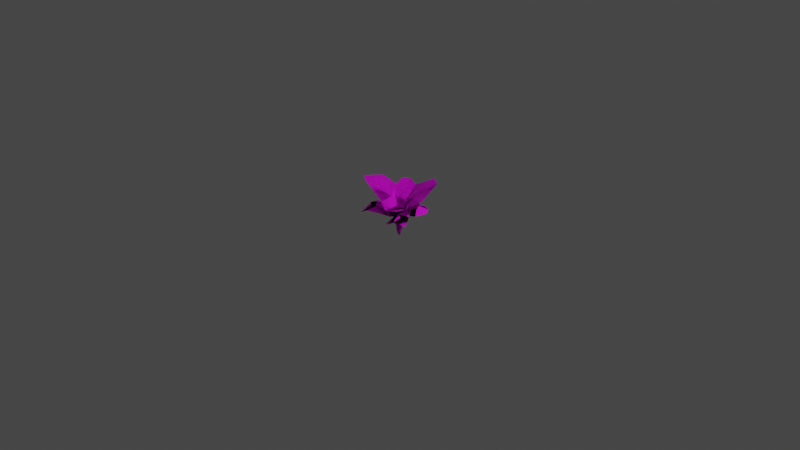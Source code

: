 # Source: plant_carrot.blend  (saved by Blender 2.91.10; exported with 4.5.12 LTS)
import bpy
from mathutils import Matrix  # noqa: F401  (used for matrix-valued properties, if any)

bpy.ops.wm.read_factory_settings(use_empty=True)
scene = bpy.context.scene
scene.name = 'Scene'

# ---- collections
col_collection = bpy.data.collections.new('Collection'); scene.collection.children.link(col_collection)

# ---- images (referenced by path relative to the original .blend; pixels are not part of the script)
import os
ASSET_DIR = os.environ.get("B2B_ASSET_DIR", "")  # directory of the original .blend (textures are referenced by path, not embedded)
HERE = os.path.dirname(os.path.abspath(__file__))  # packed textures are extracted next to this script under _unpacked/

def load_image(name, relpath, width, height, colorspace="sRGB"):
    """Load a texture the original file referenced (path relative to the .blend, or extracted next to this script)."""
    p = next((c for c in (os.path.join(HERE, relpath), os.path.join(ASSET_DIR, relpath)) if relpath and os.path.exists(c)), "")
    if p:
        img = bpy.data.images.load(p, check_existing=True)
        img.name = name
    else:  # same state as the original file: an image datablock whose file is absent (Cycles renders it pink)
        img = bpy.data.images.new(name, width, height)
        img.source = "FILE"
        img.filepath = "//" + (relpath or name)
    img.colorspace_settings.name = colorspace
    return img
img_diffusecolor_texture_002 = load_image('DiffuseColor_Texture.002', 'Plant_Carrot.tga', 1024, 1024, 'sRGB')
img_diffusecolor_texture_001 = load_image('DiffuseColor_Texture.001', 'Plant_Carrot.tga', 1024, 1024, 'Non-Color')
img_diffusecolor_texture_004 = load_image('DiffuseColor_Texture.004', 'Plant_Carrot.tga', 1024, 1024, 'sRGB')
img_diffusecolor_texture_003 = load_image('DiffuseColor_Texture.003', 'Plant_Carrot.tga', 1024, 1024, 'Non-Color')
img_diffusecolor_texture_006 = load_image('DiffuseColor_Texture.006', 'Plant_Carrot.tga', 1024, 1024, 'sRGB')
img_diffusecolor_texture_005 = load_image('DiffuseColor_Texture.005', 'Plant_Carrot.tga', 1024, 1024, 'Non-Color')
img_diffusecolor_texture_008 = load_image('DiffuseColor_Texture.008', 'Plant_Carrot.tga', 1024, 1024, 'sRGB')
img_carrot_base_diffusecolor_texture_png = load_image('carrot_Base-DiffuseColor_Texture.png', 'models/plants/textures/carrot_Base-DiffuseColor_Texture.png', 1024, 1024, 'sRGB')
img_diffusecolor_texture = load_image('DiffuseColor_Texture', 'Plant_Carrot.tga', 1024, 1024, 'sRGB')
img_diffusecolor_texture_009 = load_image('DiffuseColor_Texture.009', 'Plant_Carrot.tga', 1024, 1024, 'Non-Color')

# ---- materials (node trees are filled in below, after node groups)
mat_plant_carrot = bpy.data.materials.new('Plant_Carrot')
mat_plant_carrot.surface_render_method = 'BLENDED'
mat_plant_carrot.blend_method = 'BLEND'
mat_plant_carrot.use_transparent_shadow = False
mat_plant_carrot.diffuse_color = (1.0, 1.0, 1.0, 1.0)
mat_plant_carrot.roughness = 0.5528
mat_plant_carrot_001 = bpy.data.materials.new('Plant_Carrot.001')
mat_plant_carrot_001.surface_render_method = 'BLENDED'
mat_plant_carrot_001.blend_method = 'BLEND'
mat_plant_carrot_001.use_transparent_shadow = False
mat_plant_carrot_001.diffuse_color = (1.0, 1.0, 1.0, 1.0)
mat_plant_carrot_001.roughness = 0.5528
mat_plant_carrot_002 = bpy.data.materials.new('Plant_Carrot.002')
mat_plant_carrot_002.surface_render_method = 'BLENDED'
mat_plant_carrot_002.blend_method = 'BLEND'
mat_plant_carrot_002.use_transparent_shadow = False
mat_plant_carrot_002.diffuse_color = (1.0, 1.0, 1.0, 1.0)
mat_plant_carrot_002.roughness = 0.5528
mat_plant_carrot_003 = bpy.data.materials.new('Plant_Carrot.003')
mat_plant_carrot_003.surface_render_method = 'BLENDED'
mat_plant_carrot_003.blend_method = 'BLEND'
mat_plant_carrot_003.use_transparent_shadow = False
mat_plant_carrot_003.diffuse_color = (1.0, 1.0, 1.0, 1.0)
mat_plant_carrot_003.roughness = 0.5528
mat_plant_carrot_004 = bpy.data.materials.new('Plant_Carrot.004')
mat_plant_carrot_004.use_transparent_shadow = False
mat_plant_carrot_004.diffuse_color = (1.0, 1.0, 1.0, 1.0)
mat_plant_carrot_004.roughness = 0.5528

# ---- material node trees
mat_plant_carrot.use_nodes = True; mat_plant_carrot.node_tree.nodes.clear()
_N = mat_plant_carrot.node_tree.nodes; _L = mat_plant_carrot.node_tree.links
n0 = _N.new('ShaderNodeBsdfPrincipled'); n0.name = 'Principled BSDF'; n0.location = (10, 300)
n0.distribution = 'GGX'
n0.subsurface_method = 'BURLEY'
n0.inputs[2].default_value = 1.0
n0.inputs[3].default_value = 1.45
n0.inputs[27].default_value = (0.0, 0.0, 0.0, 1.0)
n0.inputs[28].default_value = 1.0
n1 = _N.new('ShaderNodeOutputMaterial'); n1.name = 'Material Output'; n1.location = (300, 300)
n2 = _N.new('ShaderNodeNormalMap'); n2.name = 'Normal Map'; n2.location = (-300, -300)
n2.label = 'Normal/Map'
n2.inputs[0].default_value = 0.0
n3 = _N.new('ShaderNodeTexImage'); n3.name = 'Image Texture'; n3.location = (-300, 600)
n3.image = img_diffusecolor_texture_002
n4 = _N.new('ShaderNodeTexImage'); n4.name = 'Image Texture.001'; n4.location = (-300, 0)
n4.image = img_diffusecolor_texture_001
_L.new(n0.outputs[0], n1.inputs[0])
_L.new(n2.outputs[0], n0.inputs[5])
_L.new(n3.outputs[0], n0.inputs[0])
_L.new(n4.outputs[1], n0.inputs[4])
n1.is_active_output = True
mat_plant_carrot_001.use_nodes = True; mat_plant_carrot_001.node_tree.nodes.clear()
_N = mat_plant_carrot_001.node_tree.nodes; _L = mat_plant_carrot_001.node_tree.links
n0 = _N.new('ShaderNodeBsdfPrincipled'); n0.name = 'Principled BSDF'; n0.location = (10, 300)
n0.distribution = 'GGX'
n0.subsurface_method = 'BURLEY'
n0.inputs[2].default_value = 1.0
n0.inputs[3].default_value = 1.45
n0.inputs[27].default_value = (0.0, 0.0, 0.0, 1.0)
n0.inputs[28].default_value = 1.0
n1 = _N.new('ShaderNodeOutputMaterial'); n1.name = 'Material Output'; n1.location = (300, 300)
n2 = _N.new('ShaderNodeNormalMap'); n2.name = 'Normal Map'; n2.location = (-300, -300)
n2.label = 'Normal/Map'
n2.inputs[0].default_value = 0.0
n3 = _N.new('ShaderNodeTexImage'); n3.name = 'Image Texture'; n3.location = (-300, 600)
n3.image = img_diffusecolor_texture_004
n4 = _N.new('ShaderNodeTexImage'); n4.name = 'Image Texture.001'; n4.location = (-300, 0)
n4.image = img_diffusecolor_texture_003
_L.new(n0.outputs[0], n1.inputs[0])
_L.new(n2.outputs[0], n0.inputs[5])
_L.new(n3.outputs[0], n0.inputs[0])
_L.new(n4.outputs[1], n0.inputs[4])
n1.is_active_output = True
mat_plant_carrot_002.use_nodes = True; mat_plant_carrot_002.node_tree.nodes.clear()
_N = mat_plant_carrot_002.node_tree.nodes; _L = mat_plant_carrot_002.node_tree.links
n0 = _N.new('ShaderNodeBsdfPrincipled'); n0.name = 'Principled BSDF'; n0.location = (10, 300)
n0.distribution = 'GGX'
n0.subsurface_method = 'BURLEY'
n0.inputs[2].default_value = 1.0
n0.inputs[3].default_value = 1.45
n0.inputs[27].default_value = (0.0, 0.0, 0.0, 1.0)
n0.inputs[28].default_value = 1.0
n1 = _N.new('ShaderNodeOutputMaterial'); n1.name = 'Material Output'; n1.location = (300, 300)
n2 = _N.new('ShaderNodeNormalMap'); n2.name = 'Normal Map'; n2.location = (-300, -300)
n2.label = 'Normal/Map'
n2.inputs[0].default_value = 0.0
n3 = _N.new('ShaderNodeTexImage'); n3.name = 'Image Texture'; n3.location = (-300, 600)
n3.image = img_diffusecolor_texture_006
n4 = _N.new('ShaderNodeTexImage'); n4.name = 'Image Texture.001'; n4.location = (-300, 0)
n4.image = img_diffusecolor_texture_005
_L.new(n0.outputs[0], n1.inputs[0])
_L.new(n2.outputs[0], n0.inputs[5])
_L.new(n3.outputs[0], n0.inputs[0])
_L.new(n4.outputs[1], n0.inputs[4])
n1.is_active_output = True
mat_plant_carrot_003.use_nodes = True; mat_plant_carrot_003.node_tree.nodes.clear()
_N = mat_plant_carrot_003.node_tree.nodes; _L = mat_plant_carrot_003.node_tree.links
n0 = _N.new('ShaderNodeBsdfPrincipled'); n0.name = 'Principled BSDF'; n0.location = (10, 300)
n0.distribution = 'GGX'
n0.subsurface_method = 'BURLEY'
n0.inputs[2].default_value = 1.0
n0.inputs[3].default_value = 1.45
n0.inputs[27].default_value = (0.0, 0.0, 0.0, 1.0)
n0.inputs[28].default_value = 1.0
n1 = _N.new('ShaderNodeOutputMaterial'); n1.name = 'Material Output'; n1.location = (300, 300)
n2 = _N.new('ShaderNodeNormalMap'); n2.name = 'Normal Map'; n2.location = (-300, -300)
n2.label = 'Normal/Map'
n2.inputs[0].default_value = 0.0
n3 = _N.new('ShaderNodeTexImage'); n3.name = 'Image Texture'; n3.location = (-300, 600)
n3.image = img_diffusecolor_texture_008
n4 = _N.new('ShaderNodeTexImage'); n4.name = 'Image Texture.001'; n4.location = (-300, 0)
n4.image = img_carrot_base_diffusecolor_texture_png
_L.new(n0.outputs[0], n1.inputs[0])
_L.new(n2.outputs[0], n0.inputs[5])
_L.new(n3.outputs[0], n0.inputs[0])
_L.new(n4.outputs[1], n0.inputs[4])
n1.is_active_output = True
mat_plant_carrot_004.use_nodes = True; mat_plant_carrot_004.node_tree.nodes.clear()
_N = mat_plant_carrot_004.node_tree.nodes; _L = mat_plant_carrot_004.node_tree.links
n0 = _N.new('ShaderNodeBsdfPrincipled'); n0.name = 'Principled BSDF'; n0.location = (10, 300)
n0.distribution = 'GGX'
n0.subsurface_method = 'BURLEY'
n0.inputs[2].default_value = 0.5528
n0.inputs[3].default_value = 1.45
n0.inputs[27].default_value = (0.0, 0.0, 0.0, 1.0)
n0.inputs[28].default_value = 1.0
n1 = _N.new('ShaderNodeOutputMaterial'); n1.name = 'Material Output'; n1.location = (300, 300)
n2 = _N.new('ShaderNodeNormalMap'); n2.name = 'Normal Map'; n2.location = (-300, -300)
n2.label = 'Normal/Map'
n2.inputs[0].default_value = 0.0
n3 = _N.new('ShaderNodeTexImage'); n3.name = 'Image Texture'; n3.location = (-300, 600)
n3.image = img_diffusecolor_texture
n4 = _N.new('ShaderNodeTexImage'); n4.name = 'Image Texture.001'; n4.location = (-300, 0)
n4.image = img_diffusecolor_texture_009
_L.new(n0.outputs[0], n1.inputs[0])
_L.new(n2.outputs[0], n0.inputs[5])
_L.new(n3.outputs[0], n0.inputs[0])
_L.new(n4.outputs[1], n0.inputs[4])
n1.is_active_output = True

# ---- world
world_world = bpy.data.worlds.new('World'); scene.world = world_world
world_world.use_nodes = True; world_world.node_tree.nodes.clear()
_N = world_world.node_tree.nodes; _L = world_world.node_tree.links
n0 = _N.new('ShaderNodeOutputWorld'); n0.name = 'World Output'; n0.location = (300, 300)
n1 = _N.new('ShaderNodeBackground'); n1.name = 'Background'; n1.location = (10, 300)
n1.inputs[0].default_value = (0.05088, 0.05088, 0.05088, 1.0)
_L.new(n1.outputs[0], n0.inputs[0])
n0.is_active_output = True
world_world.color = (0.05088, 0.05088, 0.05088)
world_world.use_sun_shadow = False
world_world.sun_shadow_jitter_overblur = 0.0

# ---- cameras
cam_camera = bpy.data.cameras.new('Camera')
cam_camera.clip_end = 100.0
cam_camera.ortho_scale = 7.314

# ---- lights
light_light = bpy.data.lights.new('Light', 'POINT')
light_light.transmission_factor = 0.0
light_light.energy = 1000.0
light_light.shadow_soft_size = 0.1
light_light.shadow_maximum_resolution = 0.006
light_light.use_absolute_resolution = True

# ---- meshes
me_scene = bpy.data.meshes.new('Scene')
me_scene.from_pydata([(-1.181, 4.493, -2.045), (1.904, 2.695, -3.298), (1.181, 4.493, -2.045), (-1.904, 2.695, -3.298), (1.935, -2.191, -3.352), (-1.935, -2.191, -3.352), (1.596, -7.191, -2.765), (-1.596, -7.191, -2.765), (1.366, -12.19, -2.367), (-1.366, -12.19, -2.367), (0.6155, -17.24, -1.066), (-0.6155, -17.24, -1.066), (-1.518e-06, -18.05, 1.978e-06), (-1.231, -17.24, 2.562e-06), (-0.6155, -17.24, 1.066), (-1.366, -12.19, 2.367), (-2.733, -12.19, 2.189e-06), (-1.596, -7.191, 2.765), (-3.193, -7.191, 1.422e-06), (-1.935, -2.191, 3.352), (-3.87, -2.191, 7.419e-07), (-1.904, 2.695, 3.298), (-3.808, 2.695, -3.725e-08), (-1.181, 4.493, 2.045), (-2.362, 4.493, -4.595e-07), (2.362, 4.493, -3.827e-07), (3.808, 2.695, -1.279e-07), (3.87, -2.191, 8.041e-09), (3.193, -7.191, 5.192e-07), (2.733, -12.19, 7.989e-07), (1.231, -17.24, 1.473e-06), (0.6155, -17.24, 1.066), (1.366, -12.19, 2.367), (1.596, -7.191, 2.765), (1.935, -2.191, 3.352), (1.904, 2.695, 3.298), (1.181, 4.493, 2.045), (-15.86, 13.8, 30.33), (-25.61, 7.784, 28.67), (-19.15, 15.42, 21.09), (-13.02, 16.47, 14.39), (-26.02, 14.41, 14.71), (-3.562, 13.34, 25.13), (-28.0, 12.44, 4.059), (3.712, 8.537, 15.44), (-19.04, 8.313, -3.343), (-6.478, 11.94, 6.527), (0.4679, 4.849, -0.09921), (-23.83, 22.46, -13.04), (-22.87, 18.82, -23.11), (-14.9, 22.38, -15.39), (-9.162, 20.45, -9.441), (-8.831, 21.41, -21.63), (-20.28, 18.3, -1.906), (0.4552, 17.58, -23.55), (-13.25, 10.31, 3.87), (5.441, 10.37, -16.17), (-3.649, 13.29, -4.318), (0.1463, 4.09, 0.5715), (2.343, 4.715, -33.74), (11.7, -1.209, -34.59), (8.74, 8.079, -27.52), (5.901, 11.02, -19.77), (17.26, 8.085, -24.46), (-6.455, 6.363, -24.57), (23.14, 8.526, -15.7), (-9.007, 4.632, -12.46), (18.2, 7.022, -5.047), (3.288, 9.073, -9.543), (-0.09542, 4.493, 0.39), (26.7, 15.3, 12.0), (28.68, 7.341, 18.42), (19.22, 13.2, 16.44), (12.01, 13.85, 12.54), (15.51, 8.787, 22.68), (19.76, 16.79, 2.286), (7.336, 3.724, 25.08), (11.03, 12.16, -4.035), (0.03425, 0.7205, 17.27), (4.922, 9.75, 6.684), (-0.6499, 4.009, -0.4881)], [], [(0, 2, 1), (1, 3, 0), (3, 1, 4), (4, 5, 3), (5, 4, 6), (6, 7, 5), (7, 6, 8), (8, 9, 7), (9, 8, 10), (10, 11, 9), (11, 10, 12), (13, 11, 12), (14, 13, 12), (13, 14, 15), (11, 13, 16), (15, 16, 13), (16, 9, 11), (16, 15, 17), (9, 16, 18), (17, 18, 16), (18, 7, 9), (18, 17, 19), (7, 18, 20), (19, 20, 18), (20, 5, 7), (20, 19, 21), (5, 20, 22), (21, 22, 20), (22, 21, 23), (22, 3, 5), (23, 24, 22), (3, 22, 24), (24, 0, 3), (0, 24, 23), (23, 2, 0), (1, 2, 25), (25, 26, 1), (4, 1, 26), (26, 27, 4), (6, 4, 27), (27, 28, 6), (8, 6, 28), (28, 29, 8), (10, 8, 29), (29, 30, 10), (30, 12, 10), (31, 12, 30), (14, 12, 31), (15, 14, 31), (32, 31, 30), (31, 32, 15), (30, 29, 32), (17, 15, 32), (33, 32, 29), (32, 33, 17), (29, 28, 33), (19, 17, 33), (34, 33, 28), (33, 34, 19), (28, 27, 34), (21, 19, 34), (35, 34, 27), (34, 35, 21), (23, 21, 35), (27, 26, 35), (35, 36, 23), (36, 35, 26), (26, 25, 36), (23, 36, 25), (25, 2, 23), (37, 39, 38), (40, 39, 37), (41, 39, 40), (40, 43, 41), (45, 43, 40), (48, 50, 49), (51, 50, 48), (49, 50, 52), (52, 50, 51), (56, 54, 51), (55, 57, 51), (51, 57, 56), (55, 58, 57), (63, 61, 62), (59, 64, 62), (62, 64, 66), (62, 68, 67), (66, 69, 68), (67, 68, 69), (70, 72, 71), (73, 72, 70), (71, 72, 74), (73, 76, 74), (78, 76, 73), (77, 79, 73), (73, 79, 78), (77, 80, 79), (45, 47, 46), (45, 46, 40), (44, 46, 47), (40, 46, 44), (44, 42, 40), (40, 42, 37), (38, 41, 39), (56, 58, 57), (55, 53, 51), (52, 54, 51), (51, 53, 48), (62, 68, 66), (62, 65, 67), (63, 65, 62), (59, 61, 62), (60, 63, 61), (59, 60, 61), (78, 80, 79), (77, 75, 73), (73, 75, 70), (73, 72, 74)])
me_scene.polygons.foreach_set('use_smooth', [True] * 118)
_uv = me_scene.uv_layers.new(name='UVSet0')
_uv.uv.foreach_set('vector', [0.06232, 0.1235, 0.03683, 0.06781, 0.08758, 0.02933, 0.08758, 0.02933, 0.1135, 0.1142, 0.06232, 0.1235, 0.1135, 0.1142, 0.08758, 0.02933, 0.2306, 0.01778, 0.2306, 0.01778, 0.2411, 0.1133, 0.1135, 0.1142, 0.2411, 0.1133, 0.2306, 0.01778, 0.3701, 0.0205, 0.3701, 0.0205, 0.3694, 0.1177, 0.2411, 0.1133, 0.3694, 0.1177, 0.3701, 0.0205, 0.506, 0.04923, 0.506, 0.04923, 0.4983, 0.1238, 0.3694, 0.1177, 0.4983, 0.1238, 0.506, 0.04923, 0.6378, 0.08454, 0.6378, 0.08454, 0.6258, 0.127, 0.4983, 0.1238, 0.6258, 0.127, 0.6378, 0.08454, 0.677, 0.1287, 0.633, 0.1629, 0.6258, 0.127, 0.677, 0.1287, 0.6618, 0.1878, 0.633, 0.1629, 0.677, 0.1287, 0.633, 0.1629, 0.6618, 0.1878, 0.5422, 0.2685, 0.6258, 0.127, 0.633, 0.1629, 0.5093, 0.2003, 0.5422, 0.2685, 0.5093, 0.2003, 0.633, 0.1629, 0.5093, 0.2003, 0.4983, 0.1238, 0.6258, 0.127, 0.5093, 0.2003, 0.5422, 0.2685, 0.3989, 0.3105, 0.4983, 0.1238, 0.5093, 0.2003, 0.3785, 0.2156, 0.3989, 0.3105, 0.3785, 0.2156, 0.5093, 0.2003, 0.3785, 0.2156, 0.3694, 0.1177, 0.4983, 0.1238, 0.3785, 0.2156, 0.3989, 0.3105, 0.2492, 0.3082, 0.3694, 0.1177, 0.3785, 0.2156, 0.2467, 0.2129, 0.2492, 0.3082, 0.2467, 0.2129, 0.3785, 0.2156, 0.2467, 0.2129, 0.2411, 0.1133, 0.3694, 0.1177, 0.2467, 0.2129, 0.2492, 0.3082, 0.1022, 0.2953, 0.2411, 0.1133, 0.2467, 0.2129, 0.1169, 0.2027, 0.1022, 0.2953, 0.1169, 0.2027, 0.2467, 0.2129, 0.1169, 0.2027, 0.1022, 0.2953, 0.04793, 0.2549, 0.1169, 0.2027, 0.1135, 0.1142, 0.2411, 0.1133, 0.04793, 0.2549, 0.06592, 0.1896, 0.1169, 0.2027, 0.1135, 0.1142, 0.1169, 0.2027, 0.06592, 0.1896, 0.06592, 0.1896, 0.06232, 0.1235, 0.1135, 0.1142, 0.06232, 0.1235, 0.06592, 0.1896, 0.01503, 0.2213, 0.01503, 0.2213, 0.00845, 0.0951, 0.06232, 0.1235, 0.08758, 0.02933, 0.03683, 0.06781, 0.06232, 0.1235, 0.06232, 0.1235, 0.1135, 0.1142, 0.08758, 0.02933, 0.2306, 0.01778, 0.08758, 0.02933, 0.1135, 0.1142, 0.1135, 0.1142, 0.2411, 0.1133, 0.2306, 0.01778, 0.3701, 0.0205, 0.2306, 0.01778, 0.2411, 0.1133, 0.2411, 0.1133, 0.3694, 0.1177, 0.3701, 0.0205, 0.506, 0.04923, 0.3701, 0.0205, 0.3694, 0.1177, 0.3694, 0.1177, 0.4983, 0.1238, 0.506, 0.04923, 0.6378, 0.08454, 0.506, 0.04923, 0.4983, 0.1238, 0.4983, 0.1238, 0.6258, 0.127, 0.6378, 0.08454, 0.6258, 0.127, 0.677, 0.1287, 0.6378, 0.08454, 0.633, 0.1629, 0.677, 0.1287, 0.6258, 0.127, 0.6618, 0.1878, 0.677, 0.1287, 0.633, 0.1629, 0.5422, 0.2685, 0.6618, 0.1878, 0.633, 0.1629, 0.5093, 0.2003, 0.633, 0.1629, 0.6258, 0.127, 0.633, 0.1629, 0.5093, 0.2003, 0.5422, 0.2685, 0.6258, 0.127, 0.4983, 0.1238, 0.5093, 0.2003, 0.3989, 0.3105, 0.5422, 0.2685, 0.5093, 0.2003, 0.3785, 0.2156, 0.5093, 0.2003, 0.4983, 0.1238, 0.5093, 0.2003, 0.3785, 0.2156, 0.3989, 0.3105, 0.4983, 0.1238, 0.3694, 0.1177, 0.3785, 0.2156, 0.2492, 0.3082, 0.3989, 0.3105, 0.3785, 0.2156, 0.2467, 0.2129, 0.3785, 0.2156, 0.3694, 0.1177, 0.3785, 0.2156, 0.2467, 0.2129, 0.2492, 0.3082, 0.3694, 0.1177, 0.2411, 0.1133, 0.2467, 0.2129, 0.1022, 0.2953, 0.2492, 0.3082, 0.2467, 0.2129, 0.1169, 0.2027, 0.2467, 0.2129, 0.2411, 0.1133, 0.2467, 0.2129, 0.1169, 0.2027, 0.1022, 0.2953, 0.04793, 0.2549, 0.1022, 0.2953, 0.1169, 0.2027, 0.2411, 0.1133, 0.1135, 0.1142, 0.1169, 0.2027, 0.1169, 0.2027, 0.06592, 0.1896, 0.04793, 0.2549, 0.06592, 0.1896, 0.1169, 0.2027, 0.1135, 0.1142, 0.1135, 0.1142, 0.06232, 0.1235, 0.06592, 0.1896, 0.01503, 0.2213, 0.06592, 0.1896, 0.06232, 0.1235, 0.06232, 0.1235, 0.00845, 0.0951, 0.01503, 0.2213, 0.937, 0.1868, 0.8184, 0.2314, 0.8227, 0.06485, 0.799, 0.3735, 0.8184, 0.2314, 0.937, 0.1868, 0.674, 0.2316, 0.8184, 0.2314, 0.799, 0.3735, 0.799, 0.3735, 0.5534, 0.3507, 0.674, 0.2316, 0.5922, 0.5174, 0.5534, 0.3507, 0.799, 0.3735, 0.937, 0.1868, 0.8184, 0.2314, 0.8227, 0.06485, 0.799, 0.3735, 0.8184, 0.2314, 0.937, 0.1868, 0.8227, 0.06485, 0.8184, 0.2314, 0.674, 0.2316, 0.674, 0.2316, 0.8184, 0.2314, 0.799, 0.3735, 0.5922, 0.5174, 0.5534, 0.3507, 0.799, 0.3735, 0.9864, 0.5211, 0.7972, 0.5164, 0.799, 0.3735, 0.799, 0.3735, 0.7972, 0.5164, 0.5922, 0.5174, 0.9864, 0.5211, 0.812, 0.6561, 0.7972, 0.5164, 0.674, 0.2316, 0.8184, 0.2314, 0.799, 0.3735, 0.937, 0.1868, 0.9914, 0.3416, 0.799, 0.3735, 0.799, 0.3735, 0.9914, 0.3416, 0.9864, 0.5211, 0.799, 0.3735, 0.7972, 0.5164, 0.5922, 0.5174, 0.9864, 0.5211, 0.812, 0.6561, 0.7972, 0.5164, 0.5922, 0.5174, 0.7972, 0.5164, 0.812, 0.6561, 0.937, 0.1868, 0.8184, 0.2314, 0.8227, 0.06485, 0.799, 0.3735, 0.8184, 0.2314, 0.937, 0.1868, 0.8227, 0.06485, 0.8184, 0.2314, 0.674, 0.2316, 0.799, 0.3735, 0.5534, 0.3507, 0.674, 0.2316, 0.5922, 0.5174, 0.5534, 0.3507, 0.799, 0.3735, 0.9864, 0.5211, 0.7972, 0.5164, 0.799, 0.3735, 0.799, 0.3735, 0.7972, 0.5164, 0.5922, 0.5174, 0.9864, 0.5211, 0.812, 0.6561, 0.7972, 0.5164, 0.5922, 0.5174, 0.812, 0.6561, 0.7972, 0.5164, 0.5922, 0.5174, 0.7972, 0.5164, 0.799, 0.3735, 0.9864, 0.5211, 0.7972, 0.5164, 0.812, 0.6561, 0.799, 0.3735, 0.7972, 0.5164, 0.9864, 0.5211, 0.9864, 0.5211, 0.9914, 0.3416, 0.799, 0.3735, 0.799, 0.3735, 0.9914, 0.3416, 0.937, 0.1868, 0.8227, 0.06485, 0.674, 0.2316, 0.8184, 0.2314, 0.5922, 0.5174, 0.812, 0.6561, 0.7972, 0.5164, 0.9864, 0.5211, 0.9914, 0.3416, 0.799, 0.3735, 0.674, 0.2316, 0.5534, 0.3507, 0.799, 0.3735, 0.799, 0.3735, 0.9914, 0.3416, 0.937, 0.1868, 0.799, 0.3735, 0.7972, 0.5164, 0.9864, 0.5211, 0.799, 0.3735, 0.5534, 0.3507, 0.5922, 0.5174, 0.674, 0.2316, 0.5534, 0.3507, 0.799, 0.3735, 0.937, 0.1868, 0.8184, 0.2314, 0.799, 0.3735, 0.8227, 0.06485, 0.674, 0.2316, 0.8184, 0.2314, 0.937, 0.1868, 0.8227, 0.06485, 0.8184, 0.2314, 0.5922, 0.5174, 0.812, 0.6561, 0.7972, 0.5164, 0.9864, 0.5211, 0.9914, 0.3416, 0.799, 0.3735, 0.799, 0.3735, 0.9914, 0.3416, 0.937, 0.1868, 0.799, 0.3735, 0.8184, 0.2314, 0.674, 0.2316])
me_scene.materials.append(mat_plant_carrot)
me_scene.use_remesh_fix_poles = True
me_scene.use_remesh_preserve_attributes = False
me_scene.use_mirror_vertex_groups = False
me_scene.update()
me_scene.normals_split_custom_set([tuple(v) for v in zip(*[iter([-0.2669, 0.8457, -0.4622, 0.2669, 0.8456, -0.4622, 0.4755, 0.3091, -0.8236, 0.4755, 0.3091, -0.8236, -0.4755, 0.3091, -0.8236, -0.2669, 0.8457, -0.4622, -0.4755, 0.3091, -0.8236, 0.4755, 0.3091, -0.8236, 0.4991, -0.05955, -0.8645, 0.4991, -0.05955, -0.8645, -0.4991, -0.05955, -0.8645, -0.4755, 0.3091, -0.8236, -0.4991, -0.05955, -0.8645, 0.4991, -0.05955, -0.8645, 0.4968, -0.1137, -0.8604, 0.4968, -0.1137, -0.8604, -0.4968, -0.1137, -0.8604, -0.4991, -0.05955, -0.8645, -0.4968, -0.1137, -0.8604, 0.4968, -0.1137, -0.8604, 0.4915, -0.1838, -0.8513, 0.4915, -0.1838, -0.8513, -0.4915, -0.1838, -0.8513, -0.4968, -0.1137, -0.8604, -0.4915, -0.1838, -0.8513, 0.4915, -0.1838, -0.8513, 0.4185, -0.5472, -0.7249, 0.4185, -0.5472, -0.7249, -0.4185, -0.5472, -0.7249, -0.4915, -0.1838, -0.8513, -0.4185, -0.5472, -0.7249, 0.4185, -0.5472, -0.7249, -8.749e-08, -1.0, 1.239e-07, -0.837, -0.5472, -1.7e-06, -0.4185, -0.5472, -0.7249, -8.749e-08, -1.0, 1.239e-07, -0.4185, -0.5472, 0.7249, -0.837, -0.5472, -1.7e-06, -8.749e-08, -1.0, 1.239e-07, -0.837, -0.5472, -1.7e-06, -0.4185, -0.5472, 0.7249, -0.4915, -0.1838, 0.8513, -0.4185, -0.5472, -0.7249, -0.837, -0.5472, -1.7e-06, -0.983, -0.1838, 1.45e-05, -0.4915, -0.1838, 0.8513, -0.983, -0.1838, 1.45e-05, -0.837, -0.5472, -1.7e-06, -0.983, -0.1838, 1.45e-05, -0.4915, -0.1838, -0.8513, -0.4185, -0.5472, -0.7249, -0.983, -0.1838, 1.45e-05, -0.4915, -0.1838, 0.8513, -0.4968, -0.1137, 0.8604, -0.4915, -0.1838, -0.8513, -0.983, -0.1838, 1.45e-05, -0.9935, -0.1137, 1.409e-05, -0.4968, -0.1137, 0.8604, -0.9935, -0.1137, 1.409e-05, -0.983, -0.1838, 1.45e-05, -0.9935, -0.1137, 1.409e-05, -0.4968, -0.1137, -0.8604, -0.4915, -0.1838, -0.8513, -0.9935, -0.1137, 1.409e-05, -0.4968, -0.1137, 0.8604, -0.4991, -0.05955, 0.8645, -0.4968, -0.1137, -0.8604, -0.9935, -0.1137, 1.409e-05, -0.9982, -0.05955, 7.544e-06, -0.4991, -0.05955, 0.8645, -0.9982, -0.05955, 7.544e-06, -0.9935, -0.1137, 1.409e-05, -0.9982, -0.05955, 7.544e-06, -0.4991, -0.05955, -0.8645, -0.4968, -0.1137, -0.8604, -0.9982, -0.05955, 7.544e-06, -0.4991, -0.05955, 0.8645, -0.4755, 0.3091, 0.8236, -0.4991, -0.05955, -0.8645, -0.9982, -0.05955, 7.544e-06, -0.951, 0.3091, 8.231e-07, -0.4755, 0.3091, 0.8236, -0.951, 0.3091, 8.231e-07, -0.9982, -0.05955, 7.544e-06, -0.951, 0.3091, 8.231e-07, -0.4755, 0.3091, 0.8236, -0.2669, 0.8457, 0.4622, -0.951, 0.3091, 8.231e-07, -0.4755, 0.3091, -0.8236, -0.4991, -0.05955, -0.8645, -0.2669, 0.8457, 0.4622, -0.5337, 0.8457, 3.98e-06, -0.951, 0.3091, 8.231e-07, -0.4755, 0.3091, -0.8236, -0.951, 0.3091, 8.231e-07, -0.5337, 0.8457, 3.98e-06, -0.5337, 0.8457, 3.98e-06, -0.2669, 0.8457, -0.4622, -0.4755, 0.3091, -0.8236, -0.2669, 0.8457, -0.4622, -0.5337, 0.8457, 3.98e-06, -0.2669, 0.8457, 0.4622, -0.2669, 0.8457, 0.4622, 0.2669, 0.8456, -0.4622, -0.2669, 0.8457, -0.4622, 0.4755, 0.3091, -0.8236, 0.2669, 0.8456, -0.4622, 0.5337, 0.8457, 4.04e-06, 0.5337, 0.8457, 4.04e-06, 0.951, 0.3091, 9.362e-07, 0.4755, 0.3091, -0.8236, 0.4991, -0.05955, -0.8645, 0.4755, 0.3091, -0.8236, 0.951, 0.3091, 9.362e-07, 0.951, 0.3091, 9.362e-07, 0.9982, -0.05955, 7.656e-06, 0.4991, -0.05955, -0.8645, 0.4968, -0.1137, -0.8604, 0.4991, -0.05955, -0.8645, 0.9982, -0.05955, 7.656e-06, 0.9982, -0.05955, 7.656e-06, 0.9935, -0.1137, 1.421e-05, 0.4968, -0.1137, -0.8604, 0.4915, -0.1838, -0.8513, 0.4968, -0.1137, -0.8604, 0.9935, -0.1137, 1.421e-05, 0.9935, -0.1137, 1.421e-05, 0.983, -0.1838, 1.472e-05, 0.4915, -0.1838, -0.8513, 0.4185, -0.5472, -0.7249, 0.4915, -0.1838, -0.8513, 0.983, -0.1838, 1.472e-05, 0.983, -0.1838, 1.472e-05, 0.837, -0.5472, -1.376e-06, 0.4185, -0.5472, -0.7249, 0.837, -0.5472, -1.376e-06, -8.749e-08, -1.0, 1.239e-07, 0.4185, -0.5472, -0.7249, 0.4185, -0.5472, 0.7249, -8.749e-08, -1.0, 1.239e-07, 0.837, -0.5472, -1.376e-06, -0.4185, -0.5472, 0.7249, -8.749e-08, -1.0, 1.239e-07, 0.4185, -0.5472, 0.7249, -0.4915, -0.1838, 0.8513, -0.4185, -0.5472, 0.7249, 0.4185, -0.5472, 0.7249, 0.4915, -0.1838, 0.8513, 0.4185, -0.5472, 0.7249, 0.837, -0.5472, -1.376e-06, 0.4185, -0.5472, 0.7249, 0.4915, -0.1838, 0.8513, -0.4915, -0.1838, 0.8513, 0.837, -0.5472, -1.376e-06, 0.983, -0.1838, 1.472e-05, 0.4915, -0.1838, 0.8513, -0.4968, -0.1137, 0.8604, -0.4915, -0.1838, 0.8513, 0.4915, -0.1838, 0.8513, 0.4967, -0.1137, 0.8604, 0.4915, -0.1838, 0.8513, 0.983, -0.1838, 1.472e-05, 0.4915, -0.1838, 0.8513, 0.4967, -0.1137, 0.8604, -0.4968, -0.1137, 0.8604, 0.983, -0.1838, 1.472e-05, 0.9935, -0.1137, 1.421e-05, 0.4967, -0.1137, 0.8604, -0.4991, -0.05955, 0.8645, -0.4968, -0.1137, 0.8604, 0.4967, -0.1137, 0.8604, 0.4991, -0.05955, 0.8645, 0.4967, -0.1137, 0.8604, 0.9935, -0.1137, 1.421e-05, 0.4967, -0.1137, 0.8604, 0.4991, -0.05955, 0.8645, -0.4991, -0.05955, 0.8645, 0.9935, -0.1137, 1.421e-05, 0.9982, -0.05955, 7.656e-06, 0.4991, -0.05955, 0.8645, -0.4755, 0.3091, 0.8236, -0.4991, -0.05955, 0.8645, 0.4991, -0.05955, 0.8645, 0.4755, 0.3091, 0.8236, 0.4991, -0.05955, 0.8645, 0.9982, -0.05955, 7.656e-06, 0.4991, -0.05955, 0.8645, 0.4755, 0.3091, 0.8236, -0.4755, 0.3091, 0.8236, -0.2669, 0.8457, 0.4622, -0.4755, 0.3091, 0.8236, 0.4755, 0.3091, 0.8236, 0.9982, -0.05955, 7.656e-06, 0.951, 0.3091, 9.362e-07, 0.4755, 0.3091, 0.8236, 0.4755, 0.3091, 0.8236, 0.2669, 0.8457, 0.4622, -0.2669, 0.8457, 0.4622, 0.2669, 0.8457, 0.4622, 0.4755, 0.3091, 0.8236, 0.951, 0.3091, 9.362e-07, 0.951, 0.3091, 9.362e-07, 0.5337, 0.8457, 4.04e-06, 0.2669, 0.8457, 0.4622, -0.2669, 0.8457, 0.4622, 0.2669, 0.8457, 0.4622, 0.5337, 0.8457, 4.04e-06, 0.5337, 0.8457, 4.04e-06, 0.2669, 0.8456, -0.4622, -0.2669, 0.8457, 0.4622, -0.2076, 0.943, 0.26, -0.2532, 0.9423, 0.219, -0.5103, 0.7836, 0.3544, 0.1227, 0.9842, -0.1278, -0.2532, 0.9423, 0.219, -0.2076, 0.943, 0.26, -0.2546, 0.9665, 0.03367, -0.2532, 0.9423, 0.219, 0.1227, 0.9842, -0.1278, 0.1227, 0.9842, -0.1278, -0.01975, 0.941, -0.3378, -0.2546, 0.9665, 0.03367, 0.1141, 0.8701, -0.4794, -0.01975, 0.941, -0.3378, 0.1227, 0.9842, -0.1278, -0.006513, 0.9999, 0.01411, 0.03696, 0.9989, -0.02908, -0.1092, 0.9409, -0.3205, 0.3489, 0.8668, 0.3564, 0.03696, 0.9989, -0.02908, -0.006513, 0.9999, 0.01411, -0.1092, 0.9409, -0.3205, 0.03696, 0.9989, -0.02908, 0.2221, 0.9748, -0.01913, 0.2221, 0.9748, -0.01913, 0.03696, 0.9989, -0.02908, 0.3489, 0.8668, 0.3564, 0.6622, 0.672, 0.3317, 0.5541, 0.8044, 0.2142, 0.3489, 0.8668, 0.3563, 0.3501, 0.6613, 0.6633, 0.5472, 0.6481, 0.5296, 0.3489, 0.8668, 0.3563, 0.3489, 0.8668, 0.3563, 0.5472, 0.6481, 0.5296, 0.6622, 0.672, 0.3317, 0.3501, 0.6613, 0.6633, 0.5915, 0.5551, 0.5848, 0.5472, 0.6481, 0.5296, 0.1949, 0.9088, -0.3688, 0.12, 0.8417, -0.5264, -0.08651, 0.9929, -0.08162, 0.06182, 0.8362, -0.5449, -0.301, 0.9434, -0.1393, -0.0865, 0.9929, -0.08162, -0.0865, 0.9929, -0.08162, -0.301, 0.9434, -0.1393, -0.373, 0.9174, 0.1389, -0.08651, 0.9929, -0.08165, -0.1647, 0.9543, 0.2493, 0.06502, 0.9649, 0.2545, -0.373, 0.9174, 0.139, -0.2003, 0.9139, 0.3531, -0.1647, 0.9543, 0.2493, 0.06502, 0.9649, 0.2545, -0.1647, 0.9543, 0.2493, -0.2003, 0.9139, 0.3531, 0.06789, 0.8709, 0.4868, 0.04038, 0.8442, 0.5346, 0.2671, 0.6656, 0.6969, -0.3856, 0.8877, 0.2517, 0.04038, 0.8442, 0.5346, 0.06789, 0.8709, 0.4868, 0.2671, 0.6656, 0.6969, 0.04038, 0.8442, 0.5346, -0.1395, 0.8089, 0.5711, -0.3856, 0.8877, 0.2517, -0.5389, 0.7421, 0.3985, -0.1395, 0.8089, 0.5711, -0.6871, 0.6745, 0.2701, -0.5389, 0.7421, 0.3985, -0.3856, 0.8877, 0.2517, -0.4976, 0.8617, -0.0993, -0.6426, 0.7636, 0.06276, -0.3856, 0.8877, 0.2517, -0.3856, 0.8877, 0.2517, -0.6426, 0.7636, 0.06276, -0.6871, 0.6745, 0.2701, -0.4976, 0.8617, -0.0993, -0.7081, 0.7059, -0.01501, -0.6426, 0.7636, 0.06276, -0.1141, -0.8701, 0.4794, -0.3922, -0.8032, 0.4485, -0.3218, -0.8671, 0.3804, -0.1141, -0.8701, 0.4794, -0.3218, -0.8671, 0.3804, -0.1227, -0.9842, 0.1278, -0.4662, -0.8639, 0.1906, -0.3218, -0.8671, 0.3804, -0.3922, -0.8032, 0.4485, -0.1227, -0.9842, 0.1278, -0.3218, -0.8671, 0.3804, -0.4662, -0.8639, 0.1906, -0.4662, -0.8639, 0.1906, -0.2927, -0.956, -0.02079, -0.1227, -0.9842, 0.1278, -0.1227, -0.9842, 0.1278, -0.2927, -0.956, -0.02079, 0.2076, -0.943, -0.26, 0.5103, -0.7836, -0.3544, 0.2546, -0.9665, -0.03366, 0.2531, -0.9423, -0.219, -0.6622, -0.672, -0.3317, -0.5915, -0.5551, -0.5848, -0.5472, -0.6481, -0.5296, -0.3501, -0.6614, -0.6633, -0.1833, -0.8403, -0.5102, -0.3489, -0.8668, -0.3563, -0.2221, -0.9748, 0.01912, -0.5541, -0.8044, -0.2142, -0.3489, -0.8668, -0.3563, -0.3489, -0.8668, -0.3563, -0.1833, -0.8403, -0.5102, 0.006502, -0.9999, -0.01411, 0.08649, -0.9929, 0.08162, 0.1647, -0.9543, -0.2493, 0.373, -0.9174, -0.1389, 0.08651, -0.9929, 0.08163, -0.1291, -0.9899, -0.05878, -0.06504, -0.9649, -0.2545, -0.1949, -0.9088, 0.3688, -0.1291, -0.9899, -0.05878, 0.08651, -0.9929, 0.08163, -0.06182, -0.8362, 0.5449, -0.12, -0.8417, 0.5264, 0.0865, -0.9929, 0.08163, -0.3054, -0.6364, 0.7083, -0.1949, -0.9088, 0.3688, -0.12, -0.8417, 0.5264, -0.06182, -0.8362, 0.5449, -0.3054, -0.6364, 0.7083, -0.12, -0.8417, 0.5264, 0.6871, -0.6745, -0.2701, 0.7081, -0.7059, 0.015, 0.6426, -0.7636, -0.06275, 0.4976, -0.8617, 0.09928, 0.2794, -0.9581, -0.0632, 0.3856, -0.8877, -0.2518, 0.3856, -0.8877, -0.2518, 0.2794, -0.9581, -0.0632, -0.06788, -0.8709, -0.4868, 0.3856, -0.8877, -0.2517, -0.04035, -0.8442, -0.5346, 0.1395, -0.8089, -0.5711])] * 3)])
me_scene_001 = bpy.data.meshes.new('Scene.001')
me_scene_001.from_pydata([(-1.181, 4.493, -2.045), (1.904, 2.695, -3.298), (1.181, 4.493, -2.045), (-1.904, 2.695, -3.298), (1.935, -2.191, -3.352), (-1.935, -2.191, -3.352), (1.596, -7.191, -2.765), (-1.596, -7.191, -2.765), (1.366, -12.19, -2.367), (-1.366, -12.19, -2.367), (0.6155, -17.24, -1.066), (-0.6155, -17.24, -1.066), (-1.518e-06, -18.05, 1.978e-06), (-1.231, -17.24, 2.562e-06), (-0.6155, -17.24, 1.066), (-1.366, -12.19, 2.367), (-2.733, -12.19, 2.189e-06), (-1.596, -7.191, 2.765), (-3.193, -7.191, 1.422e-06), (-1.935, -2.191, 3.352), (-3.87, -2.191, 7.419e-07), (-1.904, 2.695, 3.298), (-3.808, 2.695, -3.725e-08), (-1.181, 4.493, 2.045), (-2.362, 4.493, -4.595e-07), (2.362, 4.493, -3.827e-07), (3.808, 2.695, -1.279e-07), (3.87, -2.191, 8.041e-09), (3.193, -7.191, 5.192e-07), (2.733, -12.19, 7.989e-07), (1.231, -17.24, 1.473e-06), (0.6155, -17.24, 1.066), (1.366, -12.19, 2.367), (1.596, -7.191, 2.765), (1.935, -2.191, 3.352), (1.904, 2.695, 3.298), (1.181, 4.493, 2.045), (-20.34, 20.07, -13.15), (-0.3522, 3.954, 0.2076), (-19.85, 28.87, -13.73), (-5.458, 25.15, 5.495), (-30.79, 37.48, -5.868), (-28.08, 45.22, 21.35), (-19.36, 44.58, 27.58), (2.07, 28.11, 25.97), (5.275, 15.78, 22.43), (-20.34, 20.07, -13.15), (-19.85, 28.87, -13.73), (-0.3522, 3.954, 0.2076), (-5.458, 25.15, 5.495), (-30.79, 37.48, -5.868), (-28.08, 45.22, 21.35), (-19.36, 44.58, 27.58), (2.07, 28.11, 25.97), (5.275, 15.78, 22.43), (24.37, 15.97, 11.39), (0.8735, 3.793, -0.3231), (25.22, 24.68, 12.57), (8.312, 24.46, -4.881), (36.3, 32.33, 3.947), (31.58, 42.49, -22.17), (22.19, 43.53, -27.29), (-1.038, 30.02, -24.02), (-5.543, 17.99, -20.88), (24.37, 15.97, 11.39), (25.22, 24.68, 12.57), (0.8735, 3.793, -0.3231), (8.312, 24.46, -4.881), (36.3, 32.33, 3.947), (31.58, 42.49, -22.17), (22.19, 43.53, -27.29), (-1.038, 30.02, -24.02), (-5.543, 17.99, -20.88), (11.87, 12.3, -15.97), (-0.3533, 3.727, -0.5494), (13.38, 18.67, -16.22), (-1.451, 19.41, -6.008), (8.957, 25.06, -25.18), (-10.02, 34.23, -24.67), (-14.85, 35.19, -18.4), (-16.21, 24.64, -1.374), (-15.23, 15.48, 1.991), (11.87, 12.3, -15.97), (13.38, 18.67, -16.22), (-0.3533, 3.727, -0.5494), (-1.451, 19.41, -6.008), (8.957, 25.06, -25.18), (-10.02, 34.23, -24.67), (-14.85, 35.19, -18.4), (-16.21, 24.64, -1.374), (-15.23, 15.48, 1.991), (-5.23, 10.74, 15.72), (-0.1836, 3.894, 0.3649), (-4.742, 15.94, 16.92), (5.383, 14.83, 6.258), (1.5, 18.41, 23.92), (18.28, 21.27, 21.13), (21.35, 21.94, 15.42), (17.36, 16.28, 0.5331), (13.83, 9.991, -2.99), (-5.23, 10.74, 15.72), (-4.742, 15.94, 16.92), (-0.1836, 3.894, 0.3649), (5.383, 14.83, 6.258), (1.5, 18.41, 23.92), (18.28, 21.27, 21.13), (21.35, 21.94, 15.42), (17.36, 16.28, 0.5331), (13.83, 9.991, -2.99)], [], [(0, 2, 1), (1, 3, 0), (3, 1, 4), (4, 5, 3), (5, 4, 6), (6, 7, 5), (7, 6, 8), (8, 9, 7), (9, 8, 10), (10, 11, 9), (11, 10, 12), (13, 11, 12), (14, 13, 12), (13, 14, 15), (11, 13, 16), (15, 16, 13), (16, 9, 11), (16, 15, 17), (9, 16, 18), (17, 18, 16), (18, 7, 9), (18, 17, 19), (7, 18, 20), (19, 20, 18), (20, 5, 7), (20, 19, 21), (5, 20, 22), (21, 22, 20), (22, 21, 23), (22, 3, 5), (23, 24, 22), (3, 22, 24), (24, 0, 3), (0, 24, 23), (23, 2, 0), (1, 2, 25), (25, 26, 1), (4, 1, 26), (26, 27, 4), (6, 4, 27), (27, 28, 6), (8, 6, 28), (28, 29, 8), (10, 8, 29), (29, 30, 10), (30, 12, 10), (31, 12, 30), (14, 12, 31), (15, 14, 31), (32, 31, 30), (31, 32, 15), (30, 29, 32), (17, 15, 32), (33, 32, 29), (32, 33, 17), (29, 28, 33), (19, 17, 33), (34, 33, 28), (33, 34, 19), (28, 27, 34), (21, 19, 34), (35, 34, 27), (34, 35, 21), (23, 21, 35), (27, 26, 35), (35, 36, 23), (36, 35, 26), (26, 25, 36), (23, 36, 25), (25, 2, 23), (37, 39, 38), (39, 40, 38), (39, 41, 40), (41, 42, 40), (42, 43, 40), (43, 44, 40), (44, 38, 40), (44, 45, 38), (46, 48, 47), (47, 48, 49), (47, 49, 50), (50, 49, 51), (51, 49, 52), (52, 49, 53), (53, 49, 48), (53, 48, 54), (55, 57, 56), (57, 58, 56), (57, 59, 58), (59, 60, 58), (60, 61, 58), (61, 62, 58), (62, 56, 58), (62, 63, 56), (64, 66, 65), (65, 66, 67), (65, 67, 68), (68, 67, 69), (69, 67, 70), (70, 67, 71), (71, 67, 66), (71, 66, 72), (73, 75, 74), (75, 76, 74), (75, 77, 76), (77, 78, 76), (78, 79, 76), (79, 80, 76), (80, 74, 76), (80, 81, 74), (82, 84, 83), (83, 84, 85), (83, 85, 86), (86, 85, 87), (87, 85, 88), (88, 85, 89), (89, 85, 84), (89, 84, 90), (91, 93, 92), (93, 94, 92), (93, 95, 94), (95, 96, 94), (96, 97, 94), (97, 98, 94), (98, 92, 94), (98, 99, 92), (100, 102, 101), (101, 102, 103), (101, 103, 104), (104, 103, 105), (105, 103, 106), (106, 103, 107), (107, 103, 102), (107, 102, 108)])
me_scene_001.polygons.foreach_set('use_smooth', [True] * 134)
_uv = me_scene_001.uv_layers.new(name='UVSet0')
_uv.uv.foreach_set('vector', [0.06232, 0.1235, 0.03683, 0.06781, 0.08758, 0.02933, 0.08758, 0.02933, 0.1135, 0.1142, 0.06232, 0.1235, 0.1135, 0.1142, 0.08758, 0.02933, 0.2306, 0.01778, 0.2306, 0.01778, 0.2411, 0.1133, 0.1135, 0.1142, 0.2411, 0.1133, 0.2306, 0.01778, 0.3701, 0.0205, 0.3701, 0.0205, 0.3694, 0.1177, 0.2411, 0.1133, 0.3694, 0.1177, 0.3701, 0.0205, 0.506, 0.04923, 0.506, 0.04923, 0.4983, 0.1238, 0.3694, 0.1177, 0.4983, 0.1238, 0.506, 0.04923, 0.6378, 0.08454, 0.6378, 0.08454, 0.6258, 0.127, 0.4983, 0.1238, 0.6258, 0.127, 0.6378, 0.08454, 0.677, 0.1287, 0.633, 0.1629, 0.6258, 0.127, 0.677, 0.1287, 0.6618, 0.1878, 0.633, 0.1629, 0.677, 0.1287, 0.633, 0.1629, 0.6618, 0.1878, 0.5422, 0.2685, 0.6258, 0.127, 0.633, 0.1629, 0.5093, 0.2003, 0.5422, 0.2685, 0.5093, 0.2003, 0.633, 0.1629, 0.5093, 0.2003, 0.4983, 0.1238, 0.6258, 0.127, 0.5093, 0.2003, 0.5422, 0.2685, 0.3989, 0.3105, 0.4983, 0.1238, 0.5093, 0.2003, 0.3785, 0.2156, 0.3989, 0.3105, 0.3785, 0.2156, 0.5093, 0.2003, 0.3785, 0.2156, 0.3694, 0.1177, 0.4983, 0.1238, 0.3785, 0.2156, 0.3989, 0.3105, 0.2492, 0.3082, 0.3694, 0.1177, 0.3785, 0.2156, 0.2467, 0.2129, 0.2492, 0.3082, 0.2467, 0.2129, 0.3785, 0.2156, 0.2467, 0.2129, 0.2411, 0.1133, 0.3694, 0.1177, 0.2467, 0.2129, 0.2492, 0.3082, 0.1022, 0.2953, 0.2411, 0.1133, 0.2467, 0.2129, 0.1169, 0.2027, 0.1022, 0.2953, 0.1169, 0.2027, 0.2467, 0.2129, 0.1169, 0.2027, 0.1022, 0.2953, 0.04793, 0.2549, 0.1169, 0.2027, 0.1135, 0.1142, 0.2411, 0.1133, 0.04793, 0.2549, 0.06592, 0.1896, 0.1169, 0.2027, 0.1135, 0.1142, 0.1169, 0.2027, 0.06592, 0.1896, 0.06592, 0.1896, 0.06232, 0.1235, 0.1135, 0.1142, 0.06232, 0.1235, 0.06592, 0.1896, 0.01503, 0.2213, 0.01503, 0.2213, 0.00845, 0.0951, 0.06232, 0.1235, 0.08758, 0.02933, 0.03683, 0.06781, 0.06232, 0.1235, 0.06232, 0.1235, 0.1135, 0.1142, 0.08758, 0.02933, 0.2306, 0.01778, 0.08758, 0.02933, 0.1135, 0.1142, 0.1135, 0.1142, 0.2411, 0.1133, 0.2306, 0.01778, 0.3701, 0.0205, 0.2306, 0.01778, 0.2411, 0.1133, 0.2411, 0.1133, 0.3694, 0.1177, 0.3701, 0.0205, 0.506, 0.04923, 0.3701, 0.0205, 0.3694, 0.1177, 0.3694, 0.1177, 0.4983, 0.1238, 0.506, 0.04923, 0.6378, 0.08454, 0.506, 0.04923, 0.4983, 0.1238, 0.4983, 0.1238, 0.6258, 0.127, 0.6378, 0.08454, 0.6258, 0.127, 0.677, 0.1287, 0.6378, 0.08454, 0.633, 0.1629, 0.677, 0.1287, 0.6258, 0.127, 0.6618, 0.1878, 0.677, 0.1287, 0.633, 0.1629, 0.5422, 0.2685, 0.6618, 0.1878, 0.633, 0.1629, 0.5093, 0.2003, 0.633, 0.1629, 0.6258, 0.127, 0.633, 0.1629, 0.5093, 0.2003, 0.5422, 0.2685, 0.6258, 0.127, 0.4983, 0.1238, 0.5093, 0.2003, 0.3989, 0.3105, 0.5422, 0.2685, 0.5093, 0.2003, 0.3785, 0.2156, 0.5093, 0.2003, 0.4983, 0.1238, 0.5093, 0.2003, 0.3785, 0.2156, 0.3989, 0.3105, 0.4983, 0.1238, 0.3694, 0.1177, 0.3785, 0.2156, 0.2492, 0.3082, 0.3989, 0.3105, 0.3785, 0.2156, 0.2467, 0.2129, 0.3785, 0.2156, 0.3694, 0.1177, 0.3785, 0.2156, 0.2467, 0.2129, 0.2492, 0.3082, 0.3694, 0.1177, 0.2411, 0.1133, 0.2467, 0.2129, 0.1022, 0.2953, 0.2492, 0.3082, 0.2467, 0.2129, 0.1169, 0.2027, 0.2467, 0.2129, 0.2411, 0.1133, 0.2467, 0.2129, 0.1169, 0.2027, 0.1022, 0.2953, 0.04793, 0.2549, 0.1022, 0.2953, 0.1169, 0.2027, 0.2411, 0.1133, 0.1135, 0.1142, 0.1169, 0.2027, 0.1169, 0.2027, 0.06592, 0.1896, 0.04793, 0.2549, 0.06592, 0.1896, 0.1169, 0.2027, 0.1135, 0.1142, 0.1135, 0.1142, 0.06232, 0.1235, 0.06592, 0.1896, 0.01503, 0.2213, 0.06592, 0.1896, 0.06232, 0.1235, 0.06232, 0.1235, 0.00845, 0.0951, 0.01503, 0.2213, 0.5214, 0.5253, 0.5202, 0.6245, 0.2464, 0.344, 0.5202, 0.6245, 0.2426, 0.606, 0.2464, 0.344, 0.5202, 0.6245, 0.5092, 0.8174, 0.2426, 0.606, 0.5092, 0.8174, 0.2367, 0.993, 0.2426, 0.606, 0.2367, 0.993, 0.1344, 0.9577, 0.2426, 0.606, 0.1344, 0.9577, 0.0001582, 0.6732, 0.2426, 0.606, 0.0001582, 0.6732, 0.2464, 0.344, 0.2426, 0.606, 0.0001582, 0.6732, 0.005889, 0.5215, 0.2464, 0.344, 0.5214, 0.5253, 0.2464, 0.344, 0.5202, 0.6245, 0.5202, 0.6245, 0.2464, 0.344, 0.2426, 0.606, 0.5202, 0.6245, 0.2426, 0.606, 0.5092, 0.8174, 0.5092, 0.8174, 0.2426, 0.606, 0.2367, 0.993, 0.2367, 0.993, 0.2426, 0.606, 0.1344, 0.9577, 0.1344, 0.9577, 0.2426, 0.606, 0.0001582, 0.6732, 0.0001582, 0.6732, 0.2426, 0.606, 0.2464, 0.344, 0.0001582, 0.6732, 0.2464, 0.344, 0.005889, 0.5215, 0.5214, 0.5253, 0.5202, 0.6245, 0.2464, 0.344, 0.5202, 0.6245, 0.2426, 0.606, 0.2464, 0.344, 0.5202, 0.6245, 0.5092, 0.8174, 0.2426, 0.606, 0.5092, 0.8174, 0.2367, 0.993, 0.2426, 0.606, 0.2367, 0.993, 0.1344, 0.9577, 0.2426, 0.606, 0.1344, 0.9577, 0.0001582, 0.6732, 0.2426, 0.606, 0.0001582, 0.6732, 0.2464, 0.344, 0.2426, 0.606, 0.0001582, 0.6732, 0.005889, 0.5215, 0.2464, 0.344, 0.5214, 0.5253, 0.2464, 0.344, 0.5202, 0.6245, 0.5202, 0.6245, 0.2464, 0.344, 0.2426, 0.606, 0.5202, 0.6245, 0.2426, 0.606, 0.5092, 0.8174, 0.5092, 0.8174, 0.2426, 0.606, 0.2367, 0.993, 0.2367, 0.993, 0.2426, 0.606, 0.1344, 0.9577, 0.1344, 0.9577, 0.2426, 0.606, 0.0001582, 0.6732, 0.0001582, 0.6732, 0.2426, 0.606, 0.2464, 0.344, 0.0001582, 0.6732, 0.2464, 0.344, 0.005889, 0.5215, 0.5214, 0.5253, 0.5202, 0.6245, 0.2464, 0.344, 0.5202, 0.6245, 0.2426, 0.606, 0.2464, 0.344, 0.5202, 0.6245, 0.5092, 0.8174, 0.2426, 0.606, 0.5092, 0.8174, 0.2367, 0.993, 0.2426, 0.606, 0.2367, 0.993, 0.1344, 0.9577, 0.2426, 0.606, 0.1344, 0.9577, 0.0001582, 0.6732, 0.2426, 0.606, 0.0001582, 0.6732, 0.2464, 0.344, 0.2426, 0.606, 0.0001582, 0.6732, 0.005889, 0.5215, 0.2464, 0.344, 0.5214, 0.5253, 0.2464, 0.344, 0.5202, 0.6245, 0.5202, 0.6245, 0.2464, 0.344, 0.2426, 0.606, 0.5202, 0.6245, 0.2426, 0.606, 0.5092, 0.8174, 0.5092, 0.8174, 0.2426, 0.606, 0.2367, 0.993, 0.2367, 0.993, 0.2426, 0.606, 0.1344, 0.9577, 0.1344, 0.9577, 0.2426, 0.606, 0.0001582, 0.6732, 0.0001582, 0.6732, 0.2426, 0.606, 0.2464, 0.344, 0.0001582, 0.6732, 0.2464, 0.344, 0.005889, 0.5215, 0.5214, 0.5253, 0.5202, 0.6245, 0.2464, 0.344, 0.5202, 0.6245, 0.2426, 0.606, 0.2464, 0.344, 0.5202, 0.6245, 0.5092, 0.8174, 0.2426, 0.606, 0.5092, 0.8174, 0.2367, 0.993, 0.2426, 0.606, 0.2367, 0.993, 0.1344, 0.9577, 0.2426, 0.606, 0.1344, 0.9577, 0.0001582, 0.6732, 0.2426, 0.606, 0.0001582, 0.6732, 0.2464, 0.344, 0.2426, 0.606, 0.0001582, 0.6732, 0.005889, 0.5215, 0.2464, 0.344, 0.5214, 0.5253, 0.2464, 0.344, 0.5202, 0.6245, 0.5202, 0.6245, 0.2464, 0.344, 0.2426, 0.606, 0.5202, 0.6245, 0.2426, 0.606, 0.5092, 0.8174, 0.5092, 0.8174, 0.2426, 0.606, 0.2367, 0.993, 0.2367, 0.993, 0.2426, 0.606, 0.1344, 0.9577, 0.1344, 0.9577, 0.2426, 0.606, 0.0001582, 0.6732, 0.0001582, 0.6732, 0.2426, 0.606, 0.2464, 0.344, 0.0001582, 0.6732, 0.2464, 0.344, 0.005889, 0.5215])
me_scene_001.materials.append(mat_plant_carrot_001)
me_scene_001.use_remesh_fix_poles = True
me_scene_001.use_remesh_preserve_attributes = False
me_scene_001.use_mirror_vertex_groups = False
me_scene_001.update()
me_scene_001.normals_split_custom_set([tuple(v) for v in zip(*[iter([-0.2669, 0.8457, -0.4622, 0.2669, 0.8456, -0.4622, 0.4755, 0.3091, -0.8236, 0.4755, 0.3091, -0.8236, -0.4755, 0.3091, -0.8236, -0.2669, 0.8457, -0.4622, -0.4755, 0.3091, -0.8236, 0.4755, 0.3091, -0.8236, 0.4991, -0.05955, -0.8645, 0.4991, -0.05955, -0.8645, -0.4991, -0.05955, -0.8645, -0.4755, 0.3091, -0.8236, -0.4991, -0.05955, -0.8645, 0.4991, -0.05955, -0.8645, 0.4968, -0.1137, -0.8604, 0.4968, -0.1137, -0.8604, -0.4968, -0.1137, -0.8604, -0.4991, -0.05955, -0.8645, -0.4968, -0.1137, -0.8604, 0.4968, -0.1137, -0.8604, 0.4915, -0.1838, -0.8513, 0.4915, -0.1838, -0.8513, -0.4915, -0.1838, -0.8513, -0.4968, -0.1137, -0.8604, -0.4915, -0.1838, -0.8513, 0.4915, -0.1838, -0.8513, 0.4185, -0.5472, -0.7249, 0.4185, -0.5472, -0.7249, -0.4185, -0.5472, -0.7249, -0.4915, -0.1838, -0.8513, -0.4185, -0.5472, -0.7249, 0.4185, -0.5472, -0.7249, -8.749e-08, -1.0, 1.239e-07, -0.837, -0.5472, -1.7e-06, -0.4185, -0.5472, -0.7249, -8.749e-08, -1.0, 1.239e-07, -0.4185, -0.5472, 0.7249, -0.837, -0.5472, -1.7e-06, -8.749e-08, -1.0, 1.239e-07, -0.837, -0.5472, -1.7e-06, -0.4185, -0.5472, 0.7249, -0.4915, -0.1838, 0.8513, -0.4185, -0.5472, -0.7249, -0.837, -0.5472, -1.7e-06, -0.983, -0.1838, 1.45e-05, -0.4915, -0.1838, 0.8513, -0.983, -0.1838, 1.45e-05, -0.837, -0.5472, -1.7e-06, -0.983, -0.1838, 1.45e-05, -0.4915, -0.1838, -0.8513, -0.4185, -0.5472, -0.7249, -0.983, -0.1838, 1.45e-05, -0.4915, -0.1838, 0.8513, -0.4968, -0.1137, 0.8604, -0.4915, -0.1838, -0.8513, -0.983, -0.1838, 1.45e-05, -0.9935, -0.1137, 1.409e-05, -0.4968, -0.1137, 0.8604, -0.9935, -0.1137, 1.409e-05, -0.983, -0.1838, 1.45e-05, -0.9935, -0.1137, 1.409e-05, -0.4968, -0.1137, -0.8604, -0.4915, -0.1838, -0.8513, -0.9935, -0.1137, 1.409e-05, -0.4968, -0.1137, 0.8604, -0.4991, -0.05955, 0.8645, -0.4968, -0.1137, -0.8604, -0.9935, -0.1137, 1.409e-05, -0.9982, -0.05955, 7.544e-06, -0.4991, -0.05955, 0.8645, -0.9982, -0.05955, 7.544e-06, -0.9935, -0.1137, 1.409e-05, -0.9982, -0.05955, 7.544e-06, -0.4991, -0.05955, -0.8645, -0.4968, -0.1137, -0.8604, -0.9982, -0.05955, 7.544e-06, -0.4991, -0.05955, 0.8645, -0.4755, 0.3091, 0.8236, -0.4991, -0.05955, -0.8645, -0.9982, -0.05955, 7.544e-06, -0.951, 0.3091, 8.231e-07, -0.4755, 0.3091, 0.8236, -0.951, 0.3091, 8.231e-07, -0.9982, -0.05955, 7.544e-06, -0.951, 0.3091, 8.231e-07, -0.4755, 0.3091, 0.8236, -0.2669, 0.8457, 0.4622, -0.951, 0.3091, 8.231e-07, -0.4755, 0.3091, -0.8236, -0.4991, -0.05955, -0.8645, -0.2669, 0.8457, 0.4622, -0.5337, 0.8457, 3.98e-06, -0.951, 0.3091, 8.231e-07, -0.4755, 0.3091, -0.8236, -0.951, 0.3091, 8.231e-07, -0.5337, 0.8457, 3.98e-06, -0.5337, 0.8457, 3.98e-06, -0.2669, 0.8457, -0.4622, -0.4755, 0.3091, -0.8236, -0.2669, 0.8457, -0.4622, -0.5337, 0.8457, 3.98e-06, -0.2669, 0.8457, 0.4622, -0.2669, 0.8457, 0.4622, 0.2669, 0.8456, -0.4622, -0.2669, 0.8457, -0.4622, 0.4755, 0.3091, -0.8236, 0.2669, 0.8456, -0.4622, 0.5337, 0.8457, 4.04e-06, 0.5337, 0.8457, 4.04e-06, 0.951, 0.3091, 9.362e-07, 0.4755, 0.3091, -0.8236, 0.4991, -0.05955, -0.8645, 0.4755, 0.3091, -0.8236, 0.951, 0.3091, 9.362e-07, 0.951, 0.3091, 9.362e-07, 0.9982, -0.05955, 7.656e-06, 0.4991, -0.05955, -0.8645, 0.4968, -0.1137, -0.8604, 0.4991, -0.05955, -0.8645, 0.9982, -0.05955, 7.656e-06, 0.9982, -0.05955, 7.656e-06, 0.9935, -0.1137, 1.421e-05, 0.4968, -0.1137, -0.8604, 0.4915, -0.1838, -0.8513, 0.4968, -0.1137, -0.8604, 0.9935, -0.1137, 1.421e-05, 0.9935, -0.1137, 1.421e-05, 0.983, -0.1838, 1.472e-05, 0.4915, -0.1838, -0.8513, 0.4185, -0.5472, -0.7249, 0.4915, -0.1838, -0.8513, 0.983, -0.1838, 1.472e-05, 0.983, -0.1838, 1.472e-05, 0.837, -0.5472, -1.376e-06, 0.4185, -0.5472, -0.7249, 0.837, -0.5472, -1.376e-06, -8.749e-08, -1.0, 1.239e-07, 0.4185, -0.5472, -0.7249, 0.4185, -0.5472, 0.7249, -8.749e-08, -1.0, 1.239e-07, 0.837, -0.5472, -1.376e-06, -0.4185, -0.5472, 0.7249, -8.749e-08, -1.0, 1.239e-07, 0.4185, -0.5472, 0.7249, -0.4915, -0.1838, 0.8513, -0.4185, -0.5472, 0.7249, 0.4185, -0.5472, 0.7249, 0.4915, -0.1838, 0.8513, 0.4185, -0.5472, 0.7249, 0.837, -0.5472, -1.376e-06, 0.4185, -0.5472, 0.7249, 0.4915, -0.1838, 0.8513, -0.4915, -0.1838, 0.8513, 0.837, -0.5472, -1.376e-06, 0.983, -0.1838, 1.472e-05, 0.4915, -0.1838, 0.8513, -0.4968, -0.1137, 0.8604, -0.4915, -0.1838, 0.8513, 0.4915, -0.1838, 0.8513, 0.4967, -0.1137, 0.8604, 0.4915, -0.1838, 0.8513, 0.983, -0.1838, 1.472e-05, 0.4915, -0.1838, 0.8513, 0.4967, -0.1137, 0.8604, -0.4968, -0.1137, 0.8604, 0.983, -0.1838, 1.472e-05, 0.9935, -0.1137, 1.421e-05, 0.4967, -0.1137, 0.8604, -0.4991, -0.05955, 0.8645, -0.4968, -0.1137, 0.8604, 0.4967, -0.1137, 0.8604, 0.4991, -0.05955, 0.8645, 0.4967, -0.1137, 0.8604, 0.9935, -0.1137, 1.421e-05, 0.4967, -0.1137, 0.8604, 0.4991, -0.05955, 0.8645, -0.4991, -0.05955, 0.8645, 0.9935, -0.1137, 1.421e-05, 0.9982, -0.05955, 7.656e-06, 0.4991, -0.05955, 0.8645, -0.4755, 0.3091, 0.8236, -0.4991, -0.05955, 0.8645, 0.4991, -0.05955, 0.8645, 0.4755, 0.3091, 0.8236, 0.4991, -0.05955, 0.8645, 0.9982, -0.05955, 7.656e-06, 0.4991, -0.05955, 0.8645, 0.4755, 0.3091, 0.8236, -0.4755, 0.3091, 0.8236, -0.2669, 0.8457, 0.4622, -0.4755, 0.3091, 0.8236, 0.4755, 0.3091, 0.8236, 0.9982, -0.05955, 7.656e-06, 0.951, 0.3091, 9.362e-07, 0.4755, 0.3091, 0.8236, 0.4755, 0.3091, 0.8236, 0.2669, 0.8457, 0.4622, -0.2669, 0.8457, 0.4622, 0.2669, 0.8457, 0.4622, 0.4755, 0.3091, 0.8236, 0.951, 0.3091, 9.362e-07, 0.951, 0.3091, 9.362e-07, 0.5337, 0.8457, 4.04e-06, 0.2669, 0.8457, 0.4622, -0.2669, 0.8457, 0.4622, 0.2669, 0.8457, 0.4622, 0.5337, 0.8457, 4.04e-06, 0.5337, 0.8457, 4.04e-06, 0.2669, 0.8456, -0.4622, -0.2669, 0.8457, 0.4622, 0.5056, -0.08446, -0.8586, 0.6494, 0.5662, -0.5076, 0.8177, 0.2795, -0.5032, 0.6494, 0.5662, -0.5076, 0.7312, 0.552, -0.4007, 0.8177, 0.2795, -0.5032, 0.6494, 0.5662, -0.5076, 0.5127, 0.8204, -0.2532, 0.7312, 0.552, -0.4007, 0.5127, 0.8204, -0.2532, 0.448, 0.8078, -0.3832, 0.7312, 0.552, -0.4007, 0.448, 0.8078, -0.3832, 0.4459, 0.7924, -0.4164, 0.7312, 0.552, -0.4007, 0.4459, 0.7924, -0.4164, 0.7335, 0.5761, -0.3607, 0.7312, 0.552, -0.4007, 0.7335, 0.5761, -0.3607, 0.8177, 0.2795, -0.5032, 0.7312, 0.552, -0.4007, 0.7335, 0.5761, -0.3607, 0.8551, 0.3357, -0.3952, 0.8177, 0.2795, -0.5032, -0.5056, 0.08446, 0.8586, -0.8177, -0.2795, 0.5032, -0.6494, -0.5662, 0.5076, -0.6494, -0.5662, 0.5076, -0.8177, -0.2795, 0.5032, -0.7312, -0.552, 0.4007, -0.6494, -0.5662, 0.5076, -0.7312, -0.552, 0.4007, -0.5127, -0.8204, 0.2532, -0.5127, -0.8204, 0.2532, -0.7312, -0.552, 0.4007, -0.448, -0.8078, 0.3832, -0.448, -0.8078, 0.3832, -0.7312, -0.552, 0.4007, -0.4459, -0.7924, 0.4164, -0.4459, -0.7924, 0.4164, -0.7312, -0.552, 0.4007, -0.7335, -0.5761, 0.3607, -0.7335, -0.5761, 0.3607, -0.7312, -0.552, 0.4007, -0.8177, -0.2795, 0.5032, -0.7335, -0.5761, 0.3607, -0.8177, -0.2795, 0.5032, -0.8551, -0.3357, 0.3952, -0.4095, -0.08345, 0.9085, -0.4984, 0.6064, 0.6196, -0.7054, 0.3462, 0.6186, -0.4984, 0.6064, 0.6196, -0.5932, 0.6119, 0.5232, -0.7054, 0.3462, 0.6186, -0.4984, 0.6064, 0.6196, -0.3571, 0.8592, 0.3664, -0.5932, 0.6119, 0.5232, -0.3571, 0.8592, 0.3664, -0.2803, 0.8277, 0.4861, -0.5932, 0.6119, 0.5232, -0.2803, 0.8277, 0.4861, -0.2765, 0.8096, 0.5177, -0.5932, 0.6119, 0.5232, -0.2765, 0.8096, 0.5177, -0.5967, 0.6391, 0.4854, -0.5932, 0.6119, 0.5232, -0.5967, 0.6391, 0.4854, -0.7054, 0.3462, 0.6186, -0.5932, 0.6119, 0.5232, -0.5967, 0.6391, 0.4854, -0.7465, 0.4153, 0.5199, -0.7054, 0.3462, 0.6186, 0.4095, 0.08345, -0.9085, 0.7054, -0.3462, -0.6186, 0.4984, -0.6064, -0.6196, 0.4984, -0.6064, -0.6196, 0.7054, -0.3462, -0.6186, 0.5932, -0.6119, -0.5232, 0.4984, -0.6064, -0.6196, 0.5932, -0.6119, -0.5232, 0.3571, -0.8592, -0.3664, 0.3571, -0.8592, -0.3664, 0.5932, -0.6119, -0.5232, 0.2803, -0.8277, -0.4861, 0.2803, -0.8277, -0.4861, 0.5932, -0.6119, -0.5232, 0.2765, -0.8096, -0.5177, 0.2765, -0.8096, -0.5177, 0.5932, -0.6119, -0.5232, 0.5967, -0.6391, -0.4854, 0.5967, -0.6391, -0.4854, 0.5932, -0.6119, -0.5232, 0.7054, -0.3462, -0.6186, 0.5967, -0.6391, -0.4854, 0.7054, -0.3462, -0.6186, 0.7465, -0.4153, -0.5199, 0.8166, -0.1726, 0.5508, 0.5763, 0.5383, 0.615, 0.5185, 0.275, 0.8097, 0.5763, 0.5383, 0.615, 0.4661, 0.5504, 0.6927, 0.5185, 0.275, 0.8097, 0.5763, 0.5383, 0.615, 0.3727, 0.8155, 0.4428, 0.4661, 0.5504, 0.6927, 0.3727, 0.8155, 0.4428, 0.5005, 0.7751, 0.3857, 0.4661, 0.5504, 0.6927, 0.5005, 0.7751, 0.3857, 0.5306, 0.7543, 0.3866, 0.4661, 0.5504, 0.6927, 0.5306, 0.7543, 0.3866, 0.4307, 0.5808, 0.6908, 0.4661, 0.5504, 0.6927, 0.4307, 0.5808, 0.6908, 0.5185, 0.275, 0.8097, 0.4661, 0.5504, 0.6927, 0.4307, 0.5808, 0.6908, 0.4205, 0.3518, 0.8363, 0.5185, 0.275, 0.8097, -0.8166, 0.1726, -0.5508, -0.5185, -0.275, -0.8097, -0.5763, -0.5383, -0.615, -0.5763, -0.5383, -0.615, -0.5185, -0.275, -0.8097, -0.4661, -0.5504, -0.6927, -0.5763, -0.5383, -0.615, -0.4661, -0.5504, -0.6927, -0.3727, -0.8155, -0.4428, -0.3727, -0.8155, -0.4428, -0.4661, -0.5504, -0.6927, -0.5005, -0.7751, -0.3857, -0.5005, -0.7751, -0.3857, -0.4661, -0.5504, -0.6927, -0.5306, -0.7543, -0.3866, -0.5306, -0.7543, -0.3866, -0.4661, -0.5504, -0.6927, -0.4307, -0.5808, -0.6908, -0.4307, -0.5808, -0.6908, -0.4661, -0.5504, -0.6927, -0.5185, -0.275, -0.8097, -0.4307, -0.5808, -0.6908, -0.5185, -0.275, -0.8097, -0.4205, -0.3518, -0.8363, -0.9106, 0.1717, -0.3758, -0.4765, 0.787, -0.392, -0.5369, 0.562, -0.6292, -0.4765, 0.787, -0.392, -0.3828, 0.7834, -0.4896, -0.5369, 0.562, -0.6292, -0.4765, 0.787, -0.392, -0.171, 0.9575, -0.2321, -0.3828, 0.7834, -0.4896, -0.171, 0.9575, -0.2321, -0.2934, 0.9434, -0.1545, -0.3828, 0.7834, -0.4896, -0.2934, 0.9434, -0.1545, -0.3283, 0.9323, -0.1516, -0.3828, 0.7834, -0.4896, -0.3283, 0.9323, -0.1516, -0.3399, 0.8019, -0.4914, -0.3828, 0.7834, -0.4896, -0.3399, 0.8019, -0.4914, -0.5369, 0.562, -0.6292, -0.3828, 0.7834, -0.4896, -0.3399, 0.8019, -0.4914, -0.4259, 0.6125, -0.666, -0.5369, 0.562, -0.6292, 0.9106, -0.1717, 0.3758, 0.5369, -0.562, 0.6292, 0.4765, -0.787, 0.392, 0.4765, -0.787, 0.392, 0.5369, -0.562, 0.6292, 0.3828, -0.7834, 0.4896, 0.4765, -0.787, 0.392, 0.3828, -0.7834, 0.4896, 0.171, -0.9575, 0.2321, 0.171, -0.9575, 0.2321, 0.3828, -0.7834, 0.4896, 0.2934, -0.9434, 0.1545, 0.2934, -0.9434, 0.1545, 0.3828, -0.7834, 0.4896, 0.3283, -0.9323, 0.1516, 0.3283, -0.9323, 0.1516, 0.3828, -0.7834, 0.4896, 0.3399, -0.8019, 0.4914, 0.3399, -0.8019, 0.4914, 0.3828, -0.7834, 0.4896, 0.5369, -0.562, 0.6292, 0.3399, -0.8019, 0.4914, 0.5369, -0.562, 0.6292, 0.4259, -0.6125, 0.666])] * 3)])
me_scene_002 = bpy.data.meshes.new('Scene.002')
me_scene_002.from_pydata([(-15.18, 7.31, -0.907), (-0.2323, 1.699, -0.5105), (-16.27, 12.03, -0.3974), (-4.195, 11.81, 5.431), (-20.69, 14.48, 6.837), (-13.73, 18.08, 20.43), (-7.961, 18.98, 21.46), (4.031, 13.93, 14.12), (6.334, 8.094, 10.38), (-15.18, 7.31, -0.907), (-16.27, 12.03, -0.3974), (-0.2323, 1.699, -0.5105), (-4.195, 11.81, 5.431), (-20.69, 14.48, 6.837), (-13.73, 18.08, 20.43), (4.031, 13.93, 14.12), (6.334, 8.094, 10.38), (4.426, 11.14, 18.64), (-0.1583, 1.699, -0.1691), (3.517, 17.55, 19.76), (4.402, 17.65, 1.699), (13.16, 24.31, 21.45), (24.06, 33.25, 5.683), (21.99, 33.87, -2.014), (9.558, 22.51, -13.07), (6.551, 13.18, -14.0), (4.426, 11.14, 18.64), (3.517, 17.55, 19.76), (-0.1583, 1.699, -0.1691), (4.402, 17.65, 1.699), (13.16, 24.31, 21.45), (24.06, 33.25, 5.683), (21.99, 33.87, -2.014), (9.558, 22.51, -13.07), (6.551, 13.18, -14.0), (7.819, 4.223, -10.3), (-0.04311, 1.699, -0.1717), (8.346, 7.881, -11.79), (-1.318, 9.262, -6.785), (5.893, 9.183, -18.45), (-6.133, 12.87, -20.97), (-9.527, 14.36, -17.84), (-10.84, 11.98, -5.931), (-9.907, 7.622, -1.953), (7.819, 4.223, -10.3), (8.346, 7.881, -11.79), (-0.04312, 1.699, -0.1717), (-1.318, 9.262, -6.785), (5.893, 9.183, -18.45), (-6.133, 12.87, -20.97), (-9.527, 14.36, -17.84), (-10.84, 11.98, -5.931), (-9.907, 7.622, -1.953), (-0.97, 2.327, -1.529), (1.336, 0.9829, -2.465), (0.7954, 2.327, -1.529), (-1.511, 0.9829, -2.465), (1.359, -2.67, -2.506), (-1.534, -2.67, -2.506), (1.106, -6.408, -2.067), (-1.281, -6.408, -2.067), (0.9341, -10.15, -1.769), (-1.109, -10.15, -1.769), (0.3728, -13.92, -0.797), (-0.5475, -13.92, -0.797), (-0.08735, -14.53, -3.988e-05), (-1.008, -13.92, -3.981e-05), (-0.5475, -13.92, 0.797), (-1.109, -10.15, 1.769), (-2.13, -10.15, -5.271e-05), (-1.281, -6.408, 2.067), (-2.474, -6.408, -4.654e-05), (-1.534, -2.67, 2.506), (-2.98, -2.67, -3.847e-05), (-1.511, 0.9829, 2.465), (-2.934, 0.9829, -5.138e-05), (-0.97, 2.327, 1.529), (-1.853, 2.327, -5.313e-05), (1.678, 2.327, -5.313e-05), (2.759, 0.9829, -5.138e-05), (2.806, -2.67, -3.847e-05), (2.299, -6.408, -4.845e-05), (1.956, -10.15, -5.462e-05), (0.833, -13.92, -4.171e-05), (0.3728, -13.92, 0.797), (0.9341, -10.15, 1.769), (1.106, -6.408, 2.067), (1.359, -2.67, 2.506), (1.336, 0.9829, 2.465), (0.7954, 2.327, 1.529)], [], [(0, 2, 1), (2, 3, 1), (2, 4, 3), (4, 5, 3), (5, 6, 3), (6, 7, 3), (7, 1, 3), (7, 8, 1), (9, 11, 10), (10, 11, 12), (10, 12, 13), (13, 12, 14), (14, 12, 6), (6, 12, 15), (15, 12, 11), (15, 11, 16), (17, 19, 18), (19, 20, 18), (19, 21, 20), (21, 22, 20), (22, 23, 20), (23, 24, 20), (24, 18, 20), (24, 25, 18), (26, 28, 27), (27, 28, 29), (27, 29, 30), (30, 29, 31), (31, 29, 32), (32, 29, 33), (33, 29, 28), (33, 28, 34), (35, 37, 36), (37, 38, 36), (37, 39, 38), (39, 40, 38), (40, 41, 38), (41, 42, 38), (42, 36, 38), (42, 43, 36), (44, 46, 45), (45, 46, 47), (45, 47, 48), (48, 47, 49), (49, 47, 50), (50, 47, 51), (51, 47, 46), (51, 46, 52), (53, 55, 54), (54, 56, 53), (56, 54, 57), (57, 58, 56), (58, 57, 59), (59, 60, 58), (60, 59, 61), (61, 62, 60), (62, 61, 63), (63, 64, 62), (64, 63, 65), (66, 64, 65), (67, 66, 65), (66, 67, 68), (64, 66, 69), (68, 69, 66), (69, 62, 64), (69, 68, 70), (62, 69, 71), (70, 71, 69), (71, 60, 62), (71, 70, 72), (60, 71, 73), (72, 73, 71), (73, 58, 60), (73, 72, 74), (58, 73, 75), (74, 75, 73), (75, 74, 76), (75, 56, 58), (76, 77, 75), (56, 75, 77), (77, 53, 56), (53, 77, 76), (76, 55, 53), (54, 55, 78), (78, 79, 54), (57, 54, 79), (79, 80, 57), (59, 57, 80), (80, 81, 59), (61, 59, 81), (81, 82, 61), (63, 61, 82), (82, 83, 63), (83, 65, 63), (84, 65, 83), (67, 65, 84), (68, 67, 84), (85, 84, 83), (84, 85, 68), (83, 82, 85), (70, 68, 85), (86, 85, 82), (85, 86, 70), (82, 81, 86), (72, 70, 86), (87, 86, 81), (86, 87, 72), (81, 80, 87), (74, 72, 87), (88, 87, 80), (87, 88, 74), (76, 74, 88), (80, 79, 88), (88, 89, 76), (89, 88, 79), (79, 78, 89), (76, 89, 78), (78, 55, 76)])
me_scene_002.polygons.foreach_set('use_smooth', [True] * 118)
_uv = me_scene_002.uv_layers.new(name='UVSet0')
_uv.uv.foreach_set('vector', [0.5214, 0.5253, 0.5202, 0.6245, 0.2464, 0.344, 0.5202, 0.6245, 0.2426, 0.606, 0.2464, 0.344, 0.5202, 0.6245, 0.5092, 0.8174, 0.2426, 0.606, 0.5092, 0.8174, 0.2367, 0.993, 0.2426, 0.606, 0.2367, 0.993, 0.1344, 0.9577, 0.2426, 0.606, 0.1344, 0.9577, 0.0001582, 0.6732, 0.2426, 0.606, 0.0001582, 0.6732, 0.2464, 0.344, 0.2426, 0.606, 0.0001582, 0.6732, 0.005889, 0.5215, 0.2464, 0.344, 0.5214, 0.5253, 0.2464, 0.344, 0.5202, 0.6245, 0.5202, 0.6245, 0.2464, 0.344, 0.2426, 0.606, 0.5202, 0.6245, 0.2426, 0.606, 0.5092, 0.8174, 0.5092, 0.8174, 0.2426, 0.606, 0.2367, 0.993, 0.2367, 0.993, 0.2426, 0.606, 0.1344, 0.9577, 0.1344, 0.9577, 0.2426, 0.606, 0.0001582, 0.6732, 0.0001582, 0.6732, 0.2426, 0.606, 0.2464, 0.344, 0.0001582, 0.6732, 0.2464, 0.344, 0.005889, 0.5215, 0.5214, 0.5253, 0.5202, 0.6245, 0.2464, 0.344, 0.5202, 0.6245, 0.2426, 0.606, 0.2464, 0.344, 0.5202, 0.6245, 0.5092, 0.8174, 0.2426, 0.606, 0.5092, 0.8174, 0.2367, 0.993, 0.2426, 0.606, 0.2367, 0.993, 0.1344, 0.9577, 0.2426, 0.606, 0.1344, 0.9577, 0.0001582, 0.6732, 0.2426, 0.606, 0.0001582, 0.6732, 0.2464, 0.344, 0.2426, 0.606, 0.0001582, 0.6732, 0.005889, 0.5215, 0.2464, 0.344, 0.5214, 0.5253, 0.2464, 0.344, 0.5202, 0.6245, 0.5202, 0.6245, 0.2464, 0.344, 0.2426, 0.606, 0.5202, 0.6245, 0.2426, 0.606, 0.5092, 0.8174, 0.5092, 0.8174, 0.2426, 0.606, 0.2367, 0.993, 0.2367, 0.993, 0.2426, 0.606, 0.1344, 0.9577, 0.1344, 0.9577, 0.2426, 0.606, 0.0001582, 0.6732, 0.0001582, 0.6732, 0.2426, 0.606, 0.2464, 0.344, 0.0001582, 0.6732, 0.2464, 0.344, 0.005889, 0.5215, 0.5214, 0.5253, 0.5202, 0.6245, 0.2464, 0.344, 0.5202, 0.6245, 0.2426, 0.606, 0.2464, 0.344, 0.5202, 0.6245, 0.5092, 0.8174, 0.2426, 0.606, 0.5092, 0.8174, 0.2367, 0.993, 0.2426, 0.606, 0.2367, 0.993, 0.1344, 0.9577, 0.2426, 0.606, 0.1344, 0.9577, 0.0001582, 0.6732, 0.2426, 0.606, 0.0001582, 0.6732, 0.2464, 0.344, 0.2426, 0.606, 0.0001582, 0.6732, 0.005889, 0.5215, 0.2464, 0.344, 0.5214, 0.5253, 0.2464, 0.344, 0.5202, 0.6245, 0.5202, 0.6245, 0.2464, 0.344, 0.2426, 0.606, 0.5202, 0.6245, 0.2426, 0.606, 0.5092, 0.8174, 0.5092, 0.8174, 0.2426, 0.606, 0.2367, 0.993, 0.2367, 0.993, 0.2426, 0.606, 0.1344, 0.9577, 0.1344, 0.9577, 0.2426, 0.606, 0.0001582, 0.6732, 0.0001582, 0.6732, 0.2426, 0.606, 0.2464, 0.344, 0.0001582, 0.6732, 0.2464, 0.344, 0.005889, 0.5215, 0.06232, 0.1235, 0.03683, 0.06781, 0.08758, 0.02933, 0.08758, 0.02933, 0.1135, 0.1142, 0.06232, 0.1235, 0.1135, 0.1142, 0.08758, 0.02933, 0.2306, 0.01778, 0.2306, 0.01778, 0.2411, 0.1133, 0.1135, 0.1142, 0.2411, 0.1133, 0.2306, 0.01778, 0.3701, 0.0205, 0.3701, 0.0205, 0.3694, 0.1177, 0.2411, 0.1133, 0.3694, 0.1177, 0.3701, 0.0205, 0.506, 0.04923, 0.506, 0.04923, 0.4983, 0.1238, 0.3694, 0.1177, 0.4983, 0.1238, 0.506, 0.04923, 0.6378, 0.08454, 0.6378, 0.08454, 0.6258, 0.127, 0.4983, 0.1238, 0.6258, 0.127, 0.6378, 0.08454, 0.677, 0.1287, 0.633, 0.1629, 0.6258, 0.127, 0.677, 0.1287, 0.6618, 0.1878, 0.633, 0.1629, 0.677, 0.1287, 0.633, 0.1629, 0.6618, 0.1878, 0.5422, 0.2685, 0.6258, 0.127, 0.633, 0.1629, 0.5093, 0.2003, 0.5422, 0.2685, 0.5093, 0.2003, 0.633, 0.1629, 0.5093, 0.2003, 0.4983, 0.1238, 0.6258, 0.127, 0.5093, 0.2003, 0.5422, 0.2685, 0.3989, 0.3105, 0.4983, 0.1238, 0.5093, 0.2003, 0.3785, 0.2156, 0.3989, 0.3105, 0.3785, 0.2156, 0.5093, 0.2003, 0.3785, 0.2156, 0.3694, 0.1177, 0.4983, 0.1238, 0.3785, 0.2156, 0.3989, 0.3105, 0.2492, 0.3082, 0.3694, 0.1177, 0.3785, 0.2156, 0.2467, 0.2129, 0.2492, 0.3082, 0.2467, 0.2129, 0.3785, 0.2156, 0.2467, 0.2129, 0.2411, 0.1133, 0.3694, 0.1177, 0.2467, 0.2129, 0.2492, 0.3082, 0.1022, 0.2953, 0.2411, 0.1133, 0.2467, 0.2129, 0.1169, 0.2027, 0.1022, 0.2953, 0.1169, 0.2027, 0.2467, 0.2129, 0.1169, 0.2027, 0.1022, 0.2953, 0.04793, 0.2549, 0.1169, 0.2027, 0.1135, 0.1142, 0.2411, 0.1133, 0.04793, 0.2549, 0.06592, 0.1896, 0.1169, 0.2027, 0.1135, 0.1142, 0.1169, 0.2027, 0.06592, 0.1896, 0.06592, 0.1896, 0.06232, 0.1235, 0.1135, 0.1142, 0.06232, 0.1235, 0.06592, 0.1896, 0.01503, 0.2213, 0.01503, 0.2213, 0.00845, 0.0951, 0.06232, 0.1235, 0.08758, 0.02933, 0.03683, 0.06781, 0.06232, 0.1235, 0.06232, 0.1235, 0.1135, 0.1142, 0.08758, 0.02933, 0.2306, 0.01778, 0.08758, 0.02933, 0.1135, 0.1142, 0.1135, 0.1142, 0.2411, 0.1133, 0.2306, 0.01778, 0.3701, 0.0205, 0.2306, 0.01778, 0.2411, 0.1133, 0.2411, 0.1133, 0.3694, 0.1177, 0.3701, 0.0205, 0.506, 0.04923, 0.3701, 0.0205, 0.3694, 0.1177, 0.3694, 0.1177, 0.4983, 0.1238, 0.506, 0.04923, 0.6378, 0.08454, 0.506, 0.04923, 0.4983, 0.1238, 0.4983, 0.1238, 0.6258, 0.127, 0.6378, 0.08454, 0.6258, 0.127, 0.677, 0.1287, 0.6378, 0.08454, 0.633, 0.1629, 0.677, 0.1287, 0.6258, 0.127, 0.6618, 0.1878, 0.677, 0.1287, 0.633, 0.1629, 0.5422, 0.2685, 0.6618, 0.1878, 0.633, 0.1629, 0.5093, 0.2003, 0.633, 0.1629, 0.6258, 0.127, 0.633, 0.1629, 0.5093, 0.2003, 0.5422, 0.2685, 0.6258, 0.127, 0.4983, 0.1238, 0.5093, 0.2003, 0.3989, 0.3105, 0.5422, 0.2685, 0.5093, 0.2003, 0.3785, 0.2156, 0.5093, 0.2003, 0.4983, 0.1238, 0.5093, 0.2003, 0.3785, 0.2156, 0.3989, 0.3105, 0.4983, 0.1238, 0.3694, 0.1177, 0.3785, 0.2156, 0.2492, 0.3082, 0.3989, 0.3105, 0.3785, 0.2156, 0.2467, 0.2129, 0.3785, 0.2156, 0.3694, 0.1177, 0.3785, 0.2156, 0.2467, 0.2129, 0.2492, 0.3082, 0.3694, 0.1177, 0.2411, 0.1133, 0.2467, 0.2129, 0.1022, 0.2953, 0.2492, 0.3082, 0.2467, 0.2129, 0.1169, 0.2027, 0.2467, 0.2129, 0.2411, 0.1133, 0.2467, 0.2129, 0.1169, 0.2027, 0.1022, 0.2953, 0.04793, 0.2549, 0.1022, 0.2953, 0.1169, 0.2027, 0.2411, 0.1133, 0.1135, 0.1142, 0.1169, 0.2027, 0.1169, 0.2027, 0.06592, 0.1896, 0.04793, 0.2549, 0.06592, 0.1896, 0.1169, 0.2027, 0.1135, 0.1142, 0.1135, 0.1142, 0.06232, 0.1235, 0.06592, 0.1896, 0.01503, 0.2213, 0.06592, 0.1896, 0.06232, 0.1235, 0.06232, 0.1235, 0.00845, 0.0951, 0.01503, 0.2213])
me_scene_002.materials.append(mat_plant_carrot_002)
me_scene_002.use_remesh_fix_poles = True
me_scene_002.use_remesh_preserve_attributes = False
me_scene_002.use_mirror_vertex_groups = False
me_scene_002.update()
me_scene_002.normals_split_custom_set([tuple(v) for v in zip(*[iter([0.07264, 0.1236, -0.9897, 0.1953, 0.7647, -0.614, 0.4118, 0.542, -0.7326, 0.1953, 0.7647, -0.614, 0.3169, 0.7693, -0.5548, 0.4118, 0.542, -0.7326, 0.1953, 0.7647, -0.614, 0.1295, 0.9502, -0.2835, 0.3169, 0.7693, -0.5548, 0.1295, 0.9502, -0.2835, 0.01879, 0.9267, -0.3753, 0.3169, 0.7693, -0.5548, 0.01879, 0.9267, -0.3753, 0.005854, 0.9134, -0.4069, 0.3169, 0.7693, -0.5548, 0.005854, 0.9134, -0.4069, 0.3309, 0.7904, -0.5156, 0.3169, 0.7693, -0.5548, 0.3309, 0.7904, -0.5156, 0.4118, 0.542, -0.7326, 0.3169, 0.7693, -0.5548, 0.3309, 0.7904, -0.5156, 0.4786, 0.6001, -0.641, 0.4118, 0.542, -0.7326, -0.07264, -0.1236, 0.9897, -0.4118, -0.542, 0.7326, -0.1953, -0.7647, 0.614, -0.1953, -0.7647, 0.614, -0.4118, -0.542, 0.7326, -0.3169, -0.7693, 0.5548, -0.1953, -0.7647, 0.614, -0.3169, -0.7693, 0.5548, -0.1295, -0.9502, 0.2835, -0.1295, -0.9502, 0.2835, -0.3169, -0.7693, 0.5548, -0.01879, -0.9267, 0.3753, -0.01879, -0.9267, 0.3753, -0.3169, -0.7693, 0.5548, -0.005853, -0.9134, 0.4069, -0.005853, -0.9134, 0.4069, -0.3169, -0.7693, 0.5548, -0.3309, -0.7904, 0.5156, -0.3309, -0.7904, 0.5156, -0.3169, -0.7693, 0.5548, -0.4118, -0.542, 0.7326, -0.3309, -0.7904, 0.5156, -0.4118, -0.542, 0.7326, -0.4786, -0.6001, 0.641, -0.9284, -0.1879, 0.3206, -0.8538, 0.5166, 0.06468, -0.9656, 0.244, -0.08959, -0.8538, 0.5166, 0.06468, -0.8489, 0.5238, -0.07035, -0.9656, 0.244, -0.08959, -0.8538, 0.5166, 0.06468, -0.6014, 0.7989, -0.002729, -0.8489, 0.5238, -0.07035, -0.6014, 0.7989, -0.002729, -0.6326, 0.7626, 0.1349, -0.8489, 0.5238, -0.07035, -0.6326, 0.7626, 0.1349, -0.6511, 0.7422, 0.1591, -0.8489, 0.5238, -0.07035, -0.6511, 0.7422, 0.1591, -0.8268, 0.5539, -0.09845, -0.8489, 0.5238, -0.07035, -0.8268, 0.5539, -0.09845, -0.9656, 0.244, -0.08959, -0.8489, 0.5238, -0.07035, -0.8268, 0.5539, -0.09845, -0.9294, 0.3184, -0.1864, -0.9656, 0.244, -0.08959, 0.9284, 0.1879, -0.3206, 0.9656, -0.244, 0.08959, 0.8538, -0.5166, -0.06468, 0.8538, -0.5166, -0.06468, 0.9656, -0.244, 0.08959, 0.8489, -0.5238, 0.07035, 0.8538, -0.5166, -0.06468, 0.8489, -0.5238, 0.07035, 0.6014, -0.7989, 0.002729, 0.6014, -0.7989, 0.002729, 0.8489, -0.5238, 0.07035, 0.6326, -0.7626, -0.1349, 0.6326, -0.7626, -0.1349, 0.8489, -0.5238, 0.07035, 0.6511, -0.7422, -0.1591, 0.6511, -0.7422, -0.1591, 0.8489, -0.5238, 0.07035, 0.8268, -0.5539, 0.09845, 0.8268, -0.5539, 0.09845, 0.8489, -0.5238, 0.07035, 0.9656, -0.244, 0.08959, 0.8268, -0.5539, 0.09845, 0.9656, -0.244, 0.08959, 0.9294, -0.3184, 0.1864, 0.7632, 0.1469, 0.6292, 0.445, 0.7945, 0.4132, 0.3934, 0.6119, 0.6862, 0.445, 0.7945, 0.4132, 0.3262, 0.8181, 0.4735, 0.3934, 0.6119, 0.6862, 0.445, 0.7945, 0.4132, 0.2344, 0.9622, 0.1384, 0.3262, 0.8181, 0.4735, 0.2344, 0.9622, 0.1384, 0.3713, 0.9221, 0.1088, 0.3262, 0.8181, 0.4735, 0.3713, 0.9221, 0.1088, 0.4032, 0.9073, 0.1192, 0.3262, 0.8181, 0.4735, 0.4032, 0.9073, 0.1192, 0.2883, 0.8407, 0.4583, 0.3262, 0.8181, 0.4735, 0.2883, 0.8407, 0.4583, 0.3934, 0.6119, 0.6862, 0.3262, 0.8181, 0.4735, 0.2883, 0.8407, 0.4583, 0.2856, 0.6789, 0.6764, 0.3934, 0.6119, 0.6862, -0.7632, -0.1469, -0.6292, -0.3934, -0.6119, -0.6862, -0.445, -0.7945, -0.4132, -0.445, -0.7945, -0.4132, -0.3934, -0.6119, -0.6862, -0.3262, -0.8181, -0.4735, -0.445, -0.7945, -0.4132, -0.3262, -0.8181, -0.4735, -0.2344, -0.9622, -0.1384, -0.2344, -0.9622, -0.1384, -0.3262, -0.8181, -0.4735, -0.3713, -0.9221, -0.1088, -0.3713, -0.9221, -0.1088, -0.3262, -0.8181, -0.4735, -0.4032, -0.9073, -0.1192, -0.4032, -0.9073, -0.1192, -0.3262, -0.8181, -0.4735, -0.2883, -0.8407, -0.4583, -0.2883, -0.8407, -0.4583, -0.3262, -0.8181, -0.4735, -0.3934, -0.6119, -0.6862, -0.2883, -0.8407, -0.4583, -0.3934, -0.6119, -0.6862, -0.2856, -0.6789, -0.6764, -0.2669, 0.8457, -0.4622, 0.2669, 0.8456, -0.4622, 0.4755, 0.3091, -0.8236, 0.4755, 0.3091, -0.8236, -0.4755, 0.3091, -0.8236, -0.2669, 0.8457, -0.4622, -0.4755, 0.3091, -0.8236, 0.4755, 0.3091, -0.8236, 0.4991, -0.05955, -0.8645, 0.4991, -0.05955, -0.8645, -0.4991, -0.05955, -0.8645, -0.4755, 0.3091, -0.8236, -0.4991, -0.05955, -0.8645, 0.4991, -0.05955, -0.8645, 0.4968, -0.1137, -0.8604, 0.4968, -0.1137, -0.8604, -0.4968, -0.1137, -0.8604, -0.4991, -0.05955, -0.8645, -0.4968, -0.1137, -0.8604, 0.4968, -0.1137, -0.8604, 0.4915, -0.1838, -0.8513, 0.4915, -0.1838, -0.8513, -0.4915, -0.1838, -0.8513, -0.4968, -0.1137, -0.8604, -0.4915, -0.1838, -0.8513, 0.4915, -0.1838, -0.8513, 0.4185, -0.5472, -0.7249, 0.4185, -0.5472, -0.7249, -0.4185, -0.5472, -0.7249, -0.4915, -0.1838, -0.8513, -0.4185, -0.5472, -0.7249, 0.4185, -0.5472, -0.7249, -1.312e-07, -1.0, -1.108e-06, -0.837, -0.5472, -1.933e-06, -0.4185, -0.5472, -0.7249, -1.312e-07, -1.0, -1.108e-06, -0.4185, -0.5472, 0.7249, -0.837, -0.5472, -1.933e-06, -1.312e-07, -1.0, -1.108e-06, -0.837, -0.5472, -1.933e-06, -0.4185, -0.5472, 0.7249, -0.4915, -0.1838, 0.8513, -0.4185, -0.5472, -0.7249, -0.837, -0.5472, -1.933e-06, -0.983, -0.1838, 1.384e-05, -0.4915, -0.1838, 0.8513, -0.983, -0.1838, 1.384e-05, -0.837, -0.5472, -1.933e-06, -0.983, -0.1838, 1.384e-05, -0.4915, -0.1838, -0.8513, -0.4185, -0.5472, -0.7249, -0.983, -0.1838, 1.384e-05, -0.4915, -0.1838, 0.8513, -0.4968, -0.1137, 0.8604, -0.4915, -0.1838, -0.8513, -0.983, -0.1838, 1.384e-05, -0.9935, -0.1137, 1.425e-05, -0.4968, -0.1137, 0.8604, -0.9935, -0.1137, 1.425e-05, -0.983, -0.1838, 1.384e-05, -0.9935, -0.1137, 1.425e-05, -0.4968, -0.1137, -0.8604, -0.4915, -0.1838, -0.8513, -0.9935, -0.1137, 1.425e-05, -0.4968, -0.1137, 0.8604, -0.4991, -0.05955, 0.8645, -0.4968, -0.1137, -0.8604, -0.9935, -0.1137, 1.425e-05, -0.9982, -0.05955, 8.347e-06, -0.4991, -0.05955, 0.8645, -0.9982, -0.05955, 8.347e-06, -0.9935, -0.1137, 1.425e-05, -0.9982, -0.05955, 8.347e-06, -0.4991, -0.05955, -0.8645, -0.4968, -0.1137, -0.8604, -0.9982, -0.05955, 8.347e-06, -0.4991, -0.05955, 0.8645, -0.4755, 0.3091, 0.8236, -0.4991, -0.05955, -0.8645, -0.9982, -0.05955, 8.347e-06, -0.951, 0.3091, 2.325e-07, -0.4755, 0.3091, 0.8236, -0.951, 0.3091, 2.325e-07, -0.9982, -0.05955, 8.347e-06, -0.951, 0.3091, 2.325e-07, -0.4755, 0.3091, 0.8236, -0.2669, 0.8457, 0.4622, -0.951, 0.3091, 2.325e-07, -0.4755, 0.3091, -0.8236, -0.4991, -0.05955, -0.8645, -0.2669, 0.8457, 0.4622, -0.5337, 0.8457, 3.933e-06, -0.951, 0.3091, 2.325e-07, -0.4755, 0.3091, -0.8236, -0.951, 0.3091, 2.325e-07, -0.5337, 0.8457, 3.933e-06, -0.5337, 0.8457, 3.933e-06, -0.2669, 0.8457, -0.4622, -0.4755, 0.3091, -0.8236, -0.2669, 0.8457, -0.4622, -0.5337, 0.8457, 3.933e-06, -0.2669, 0.8457, 0.4622, -0.2669, 0.8457, 0.4622, 0.2669, 0.8456, -0.4622, -0.2669, 0.8457, -0.4622, 0.4755, 0.3091, -0.8236, 0.2669, 0.8456, -0.4622, 0.5337, 0.8457, 3.921e-06, 0.5337, 0.8457, 3.921e-06, 0.951, 0.3091, 3.519e-07, 0.4755, 0.3091, -0.8236, 0.4991, -0.05955, -0.8645, 0.4755, 0.3091, -0.8236, 0.951, 0.3091, 3.519e-07, 0.951, 0.3091, 3.519e-07, 0.9982, -0.05955, 8.577e-06, 0.4991, -0.05955, -0.8645, 0.4968, -0.1137, -0.8604, 0.4991, -0.05955, -0.8645, 0.9982, -0.05955, 8.577e-06, 0.9982, -0.05955, 8.577e-06, 0.9935, -0.1137, 1.412e-05, 0.4968, -0.1137, -0.8604, 0.4915, -0.1838, -0.8513, 0.4968, -0.1137, -0.8604, 0.9935, -0.1137, 1.412e-05, 0.9935, -0.1137, 1.412e-05, 0.983, -0.1838, 1.406e-05, 0.4915, -0.1838, -0.8513, 0.4185, -0.5472, -0.7249, 0.4915, -0.1838, -0.8513, 0.983, -0.1838, 1.406e-05, 0.983, -0.1838, 1.406e-05, 0.837, -0.5472, -2.153e-06, 0.4185, -0.5472, -0.7249, 0.837, -0.5472, -2.153e-06, -1.312e-07, -1.0, -1.108e-06, 0.4185, -0.5472, -0.7249, 0.4185, -0.5472, 0.7249, -1.312e-07, -1.0, -1.108e-06, 0.837, -0.5472, -2.153e-06, -0.4185, -0.5472, 0.7249, -1.312e-07, -1.0, -1.108e-06, 0.4185, -0.5472, 0.7249, -0.4915, -0.1838, 0.8513, -0.4185, -0.5472, 0.7249, 0.4185, -0.5472, 0.7249, 0.4915, -0.1838, 0.8513, 0.4185, -0.5472, 0.7249, 0.837, -0.5472, -2.153e-06, 0.4185, -0.5472, 0.7249, 0.4915, -0.1838, 0.8513, -0.4915, -0.1838, 0.8513, 0.837, -0.5472, -2.153e-06, 0.983, -0.1838, 1.406e-05, 0.4915, -0.1838, 0.8513, -0.4968, -0.1137, 0.8604, -0.4915, -0.1838, 0.8513, 0.4915, -0.1838, 0.8513, 0.4967, -0.1137, 0.8604, 0.4915, -0.1838, 0.8513, 0.983, -0.1838, 1.406e-05, 0.4915, -0.1838, 0.8513, 0.4967, -0.1137, 0.8604, -0.4968, -0.1137, 0.8604, 0.983, -0.1838, 1.406e-05, 0.9935, -0.1137, 1.412e-05, 0.4967, -0.1137, 0.8604, -0.4991, -0.05955, 0.8645, -0.4968, -0.1137, 0.8604, 0.4967, -0.1137, 0.8604, 0.4991, -0.05955, 0.8645, 0.4967, -0.1137, 0.8604, 0.9935, -0.1137, 1.412e-05, 0.4967, -0.1137, 0.8604, 0.4991, -0.05955, 0.8645, -0.4991, -0.05955, 0.8645, 0.9935, -0.1137, 1.412e-05, 0.9982, -0.05955, 8.577e-06, 0.4991, -0.05955, 0.8645, -0.4755, 0.3091, 0.8236, -0.4991, -0.05955, 0.8645, 0.4991, -0.05955, 0.8645, 0.4755, 0.3091, 0.8236, 0.4991, -0.05955, 0.8645, 0.9982, -0.05955, 8.577e-06, 0.4991, -0.05955, 0.8645, 0.4755, 0.3091, 0.8236, -0.4755, 0.3091, 0.8236, -0.2669, 0.8457, 0.4622, -0.4755, 0.3091, 0.8236, 0.4755, 0.3091, 0.8236, 0.9982, -0.05955, 8.577e-06, 0.951, 0.3091, 3.519e-07, 0.4755, 0.3091, 0.8236, 0.4755, 0.3091, 0.8236, 0.2669, 0.8457, 0.4622, -0.2669, 0.8457, 0.4622, 0.2669, 0.8457, 0.4622, 0.4755, 0.3091, 0.8236, 0.951, 0.3091, 3.519e-07, 0.951, 0.3091, 3.519e-07, 0.5337, 0.8457, 3.921e-06, 0.2669, 0.8457, 0.4622, -0.2669, 0.8457, 0.4622, 0.2669, 0.8457, 0.4622, 0.5337, 0.8457, 3.921e-06, 0.5337, 0.8457, 3.921e-06, 0.2669, 0.8456, -0.4622, -0.2669, 0.8457, 0.4622])] * 3)])
me_scene_003 = bpy.data.meshes.new('Scene.003')
me_scene_003.from_pydata([(9.472, 6.099, -5.366), (7.549, 10.92, 0.1518), (-0.1292, -0.9043, -0.3036), (2.885, 8.161, 13.01), (7.922, 19.76, 12.94), (19.78, 20.72, -1.634), (13.66, 14.0, -6.593), (-7.139, 2.011, -5.14), (-3.666, 6.033, -6.402), (0.0256, -0.9183, 0.03887), (6.33, 5.675, -7.465), (3.172, 12.89, -12.05), (-9.949, 10.65, -14.68), (-10.28, 6.725, -8.337), (-12.15, 5.992, -1.61), (0.4083, -0.958, -0.1721), (-4.359, 7.295, 7.796), (-15.45, 14.67, 5.038), (-8.983, 12.78, 19.7), (-1.919, 8.509, 15.8), (9.472, 6.099, -5.366), (-0.1292, -0.9043, -0.3036), (7.549, 10.92, 0.1518), (2.885, 8.161, 13.01), (7.922, 19.76, 12.94), (19.78, 20.72, -1.634), (13.66, 14.0, -6.593), (-7.139, 2.011, -5.14), (0.0256, -0.9183, 0.03887), (-3.666, 6.033, -6.402), (6.33, 5.675, -7.465), (3.172, 12.89, -12.05), (-9.949, 10.65, -14.68), (-10.28, 6.725, -8.337), (-12.15, 5.992, -1.61), (-4.359, 7.295, 7.796), (0.4083, -0.958, -0.1721), (-15.45, 14.67, 5.038), (-8.983, 12.78, 19.7), (-1.919, 8.509, 15.8)], [], [(0, 2, 1), (3, 1, 2), (3, 4, 1), (4, 5, 1), (5, 6, 1), (7, 9, 8), (10, 8, 9), (10, 11, 8), (11, 12, 8), (12, 13, 8), (14, 16, 15), (14, 17, 16), (17, 18, 16), (18, 19, 16), (20, 22, 21), (23, 21, 22), (23, 22, 24), (24, 22, 25), (25, 22, 26), (27, 29, 28), (30, 28, 29), (30, 29, 31), (31, 29, 32), (32, 29, 33), (34, 36, 35), (34, 35, 37), (37, 35, 38), (38, 35, 39)])
me_scene_003.polygons.foreach_set('use_smooth', [True] * 28)
_uv = me_scene_003.uv_layers.new(name='UVSet0')
_uv.uv.foreach_set('vector', [0.6822, 0.9991, 0.5067, 0.9351, 0.6947, 0.9066, 0.6105, 0.7228, 0.6947, 0.9066, 0.5067, 0.9351, 0.6105, 0.7228, 0.7878, 0.6823, 0.6947, 0.9066, 0.7878, 0.6823, 0.9799, 0.9263, 0.6947, 0.9066, 0.9799, 0.9263, 0.8666, 0.9998, 0.6947, 0.9066, 0.6822, 0.9991, 0.5067, 0.9351, 0.6947, 0.9066, 0.6105, 0.7228, 0.6947, 0.9066, 0.5067, 0.9351, 0.6105, 0.7228, 0.7878, 0.6823, 0.6947, 0.9066, 0.7878, 0.6823, 0.9799, 0.9263, 0.6947, 0.9066, 0.9799, 0.9263, 0.8666, 0.9998, 0.6947, 0.9066, 0.6105, 0.7228, 0.6947, 0.9066, 0.5067, 0.9351, 0.6105, 0.7228, 0.7942, 0.6865, 0.6947, 0.9066, 0.7942, 0.6865, 0.9799, 0.9263, 0.6947, 0.9066, 0.9799, 0.9263, 0.8666, 0.9998, 0.6947, 0.9066, 0.6822, 0.9991, 0.6947, 0.9066, 0.5067, 0.9351, 0.6105, 0.7228, 0.5067, 0.9351, 0.6947, 0.9066, 0.6105, 0.7228, 0.6947, 0.9066, 0.7878, 0.6823, 0.7878, 0.6823, 0.6947, 0.9066, 0.9799, 0.9263, 0.9799, 0.9263, 0.6947, 0.9066, 0.8666, 0.9998, 0.6822, 0.9991, 0.6947, 0.9066, 0.5067, 0.9351, 0.6105, 0.7228, 0.5067, 0.9351, 0.6947, 0.9066, 0.6105, 0.7228, 0.6947, 0.9066, 0.7878, 0.6823, 0.7878, 0.6823, 0.6947, 0.9066, 0.9799, 0.9263, 0.9799, 0.9263, 0.6947, 0.9066, 0.8666, 0.9998, 0.6105, 0.7228, 0.5067, 0.9351, 0.6947, 0.9066, 0.6105, 0.7228, 0.6947, 0.9066, 0.7942, 0.6865, 0.7942, 0.6865, 0.6947, 0.9066, 0.9799, 0.9263, 0.9799, 0.9263, 0.6947, 0.9066, 0.8666, 0.9998])
me_scene_003.materials.append(mat_plant_carrot_003)
me_scene_003.use_remesh_fix_poles = True
me_scene_003.use_remesh_preserve_attributes = False
me_scene_003.use_mirror_vertex_groups = False
me_scene_003.update()
me_scene_003.normals_split_custom_set([tuple(v) for v in zip(*[iter([-0.6498, 0.4456, -0.6158, -0.7781, 0.5189, -0.3538, -0.7368, 0.5677, -0.3671, -0.8641, 0.4546, -0.216, -0.7368, 0.5677, -0.3671, -0.7781, 0.5189, -0.3538, -0.8641, 0.4546, -0.216, -0.7709, 0.5343, -0.3468, -0.7368, 0.5677, -0.3671, -0.7709, 0.5343, -0.3468, -0.6149, 0.7022, -0.3589, -0.7368, 0.5677, -0.3671, -0.6149, 0.7022, -0.3589, -0.6287, 0.7427, -0.2306, -0.7368, 0.5677, -0.3671, -0.3397, 0.5359, 0.773, -0.0663, 0.659, 0.7492, -0.105, 0.6953, 0.711, 0.1044, 0.6287, 0.7706, -0.105, 0.6953, 0.711, -0.0663, 0.659, 0.7492, 0.1044, 0.6287, 0.7706, -0.06605, 0.6728, 0.7369, -0.105, 0.6953, 0.711, -0.06605, 0.6728, 0.7369, -0.1756, 0.7969, 0.5781, -0.105, 0.6953, 0.711, -0.1756, 0.7969, 0.5781, -0.06409, 0.8499, 0.523, -0.105, 0.6953, 0.711, 0.5162, 0.679, -0.5219, 0.5161, 0.7749, -0.3649, 0.4647, 0.7392, -0.4875, 0.5162, 0.679, -0.5219, 0.5771, 0.7323, -0.3615, 0.5161, 0.7749, -0.3649, 0.5771, 0.7323, -0.3615, 0.5035, 0.8423, -0.1923, 0.5161, 0.7749, -0.3649, 0.5035, 0.8423, -0.1923, 0.3938, 0.8834, -0.2539, 0.5161, 0.7749, -0.3649, 0.6498, -0.4456, 0.6158, 0.7368, -0.5677, 0.3671, 0.7781, -0.5189, 0.3538, 0.8641, -0.4546, 0.216, 0.7781, -0.5189, 0.3538, 0.7368, -0.5677, 0.3671, 0.8641, -0.4546, 0.216, 0.7368, -0.5677, 0.3671, 0.7709, -0.5343, 0.3468, 0.7709, -0.5343, 0.3468, 0.7368, -0.5677, 0.3671, 0.6149, -0.7022, 0.3589, 0.6149, -0.7022, 0.3589, 0.7368, -0.5677, 0.3671, 0.6287, -0.7427, 0.2306, 0.3397, -0.5359, -0.773, 0.105, -0.6953, -0.711, 0.0663, -0.659, -0.7492, -0.1044, -0.6287, -0.7706, 0.0663, -0.659, -0.7492, 0.105, -0.6953, -0.711, -0.1044, -0.6287, -0.7706, 0.105, -0.6953, -0.711, 0.06605, -0.6728, -0.7369, 0.06605, -0.6728, -0.7369, 0.105, -0.6953, -0.711, 0.1756, -0.7969, -0.5781, 0.1756, -0.7969, -0.5781, 0.105, -0.6953, -0.711, 0.06409, -0.8499, -0.523, -0.5162, -0.679, 0.5219, -0.4647, -0.7392, 0.4875, -0.5161, -0.7749, 0.3649, -0.5162, -0.679, 0.5219, -0.5161, -0.7749, 0.3649, -0.5771, -0.7323, 0.3615, -0.5771, -0.7323, 0.3615, -0.5161, -0.7749, 0.3649, -0.5035, -0.8423, 0.1923, -0.5035, -0.8423, 0.1923, -0.5161, -0.7749, 0.3649, -0.3938, -0.8834, 0.2539])] * 3)])
me_scene_004 = bpy.data.meshes.new('Scene.004')
me_scene_004.from_pydata([(-1.181, 9.975, -2.045), (1.904, 8.177, -3.298), (1.181, 9.975, -2.045), (-1.904, 8.177, -3.298), (1.935, 3.291, -3.352), (-1.935, 3.291, -3.352), (1.596, -1.709, -2.765), (-1.596, -1.709, -2.765), (1.366, -6.709, -2.367), (-1.366, -6.709, -2.367), (0.6155, -11.75, -1.066), (-0.6155, -11.75, -1.066), (-1.518e-06, -12.57, 1.738e-06), (-1.231, -11.75, 2.322e-06), (-0.6155, -11.75, 1.066), (-1.366, -6.709, 2.367), (-2.733, -6.709, 1.95e-06), (-1.596, -1.709, 2.765), (-3.193, -1.709, 1.183e-06), (-1.935, 3.291, 3.352), (-3.87, 3.291, 5.022e-07), (-1.904, 8.177, 3.298), (-3.808, 8.177, -2.769e-07), (-1.181, 9.975, 2.045), (-2.362, 9.975, -6.991e-07), (2.362, 9.975, -6.224e-07), (3.808, 8.177, -3.675e-07), (3.87, 3.291, -2.316e-07), (3.193, -1.709, 2.795e-07), (2.733, -6.709, 5.592e-07), (1.231, -11.75, 1.233e-06), (0.6155, -11.75, 1.066), (1.366, -6.709, 2.367), (1.596, -1.709, 2.765), (1.935, 3.291, 3.352), (1.904, 8.177, 3.298), (1.181, 9.975, 2.045), (0.9752, 9.975, -9.53e-07), (0.7753, 12.57, -1.343), (0.4876, 9.975, -0.8445), (1.551, 12.57, -1.067e-06), (0.4876, 9.975, 0.8445), (0.7753, 12.57, 1.343), (-0.4876, 9.975, 0.8445), (-0.7753, 12.57, 1.343), (-0.7753, 12.57, -1.343), (-0.4876, 9.975, -0.8445), (-1.551, 12.57, -9.31e-07), (-0.9752, 9.975, -8.678e-07)], [], [(0, 2, 1), (1, 3, 0), (3, 1, 4), (4, 5, 3), (5, 4, 6), (6, 7, 5), (7, 6, 8), (8, 9, 7), (9, 8, 10), (10, 11, 9), (11, 10, 12), (13, 11, 12), (14, 13, 12), (13, 14, 15), (11, 13, 16), (15, 16, 13), (16, 9, 11), (16, 15, 17), (9, 16, 18), (17, 18, 16), (18, 7, 9), (18, 17, 19), (7, 18, 20), (19, 20, 18), (20, 5, 7), (20, 19, 21), (5, 20, 22), (21, 22, 20), (22, 21, 23), (22, 3, 5), (23, 24, 22), (3, 22, 24), (24, 0, 3), (0, 24, 23), (23, 2, 0), (1, 2, 25), (25, 26, 1), (4, 1, 26), (26, 27, 4), (6, 4, 27), (27, 28, 6), (8, 6, 28), (28, 29, 8), (10, 8, 29), (29, 30, 10), (30, 12, 10), (31, 12, 30), (14, 12, 31), (15, 14, 31), (32, 31, 30), (31, 32, 15), (30, 29, 32), (17, 15, 32), (33, 32, 29), (32, 33, 17), (29, 28, 33), (19, 17, 33), (34, 33, 28), (33, 34, 19), (28, 27, 34), (21, 19, 34), (35, 34, 27), (34, 35, 21), (23, 21, 35), (27, 26, 35), (35, 36, 23), (36, 35, 26), (26, 25, 36), (23, 36, 25), (25, 2, 23), (37, 39, 38), (38, 40, 37), (41, 37, 40), (40, 42, 41), (43, 41, 42), (42, 44, 43), (44, 42, 40), (40, 38, 44), (45, 38, 39), (39, 46, 45), (47, 45, 46), (46, 48, 47), (45, 47, 44), (44, 38, 45), (44, 47, 48), (48, 43, 44)])
me_scene_004.polygons.foreach_set('use_smooth', [True] * 86)
_uv = me_scene_004.uv_layers.new(name='UVSet0')
_uv.uv.foreach_set('vector', [0.06232, 0.1235, 0.03683, 0.06781, 0.08758, 0.02933, 0.08758, 0.02933, 0.1135, 0.1142, 0.06232, 0.1235, 0.1135, 0.1142, 0.08758, 0.02933, 0.2306, 0.01778, 0.2306, 0.01778, 0.2411, 0.1133, 0.1135, 0.1142, 0.2411, 0.1133, 0.2306, 0.01778, 0.3701, 0.0205, 0.3701, 0.0205, 0.3694, 0.1177, 0.2411, 0.1133, 0.3694, 0.1177, 0.3701, 0.0205, 0.506, 0.04923, 0.506, 0.04923, 0.4983, 0.1238, 0.3694, 0.1177, 0.4983, 0.1238, 0.506, 0.04923, 0.6378, 0.08454, 0.6378, 0.08454, 0.6258, 0.127, 0.4983, 0.1238, 0.6258, 0.127, 0.6378, 0.08454, 0.677, 0.1287, 0.633, 0.1629, 0.6258, 0.127, 0.677, 0.1287, 0.6618, 0.1878, 0.633, 0.1629, 0.677, 0.1287, 0.633, 0.1629, 0.6618, 0.1878, 0.5422, 0.2685, 0.6258, 0.127, 0.633, 0.1629, 0.5093, 0.2003, 0.5422, 0.2685, 0.5093, 0.2003, 0.633, 0.1629, 0.5093, 0.2003, 0.4983, 0.1238, 0.6258, 0.127, 0.5093, 0.2003, 0.5422, 0.2685, 0.3989, 0.3105, 0.4983, 0.1238, 0.5093, 0.2003, 0.3785, 0.2156, 0.3989, 0.3105, 0.3785, 0.2156, 0.5093, 0.2003, 0.3785, 0.2156, 0.3694, 0.1177, 0.4983, 0.1238, 0.3785, 0.2156, 0.3989, 0.3105, 0.2492, 0.3082, 0.3694, 0.1177, 0.3785, 0.2156, 0.2467, 0.2129, 0.2492, 0.3082, 0.2467, 0.2129, 0.3785, 0.2156, 0.2467, 0.2129, 0.2411, 0.1133, 0.3694, 0.1177, 0.2467, 0.2129, 0.2492, 0.3082, 0.1022, 0.2953, 0.2411, 0.1133, 0.2467, 0.2129, 0.1169, 0.2027, 0.1022, 0.2953, 0.1169, 0.2027, 0.2467, 0.2129, 0.1169, 0.2027, 0.1022, 0.2953, 0.04793, 0.2549, 0.1169, 0.2027, 0.1135, 0.1142, 0.2411, 0.1133, 0.04793, 0.2549, 0.06592, 0.1896, 0.1169, 0.2027, 0.1135, 0.1142, 0.1169, 0.2027, 0.06592, 0.1896, 0.06592, 0.1896, 0.06232, 0.1235, 0.1135, 0.1142, 0.06232, 0.1235, 0.06592, 0.1896, 0.01503, 0.2213, 0.01503, 0.2213, 0.00845, 0.0951, 0.06232, 0.1235, 0.08758, 0.02933, 0.03683, 0.06781, 0.06232, 0.1235, 0.06232, 0.1235, 0.1135, 0.1142, 0.08758, 0.02933, 0.2306, 0.01778, 0.08758, 0.02933, 0.1135, 0.1142, 0.1135, 0.1142, 0.2411, 0.1133, 0.2306, 0.01778, 0.3701, 0.0205, 0.2306, 0.01778, 0.2411, 0.1133, 0.2411, 0.1133, 0.3694, 0.1177, 0.3701, 0.0205, 0.506, 0.04923, 0.3701, 0.0205, 0.3694, 0.1177, 0.3694, 0.1177, 0.4983, 0.1238, 0.506, 0.04923, 0.6378, 0.08454, 0.506, 0.04923, 0.4983, 0.1238, 0.4983, 0.1238, 0.6258, 0.127, 0.6378, 0.08454, 0.6258, 0.127, 0.677, 0.1287, 0.6378, 0.08454, 0.633, 0.1629, 0.677, 0.1287, 0.6258, 0.127, 0.6618, 0.1878, 0.677, 0.1287, 0.633, 0.1629, 0.5422, 0.2685, 0.6618, 0.1878, 0.633, 0.1629, 0.5093, 0.2003, 0.633, 0.1629, 0.6258, 0.127, 0.633, 0.1629, 0.5093, 0.2003, 0.5422, 0.2685, 0.6258, 0.127, 0.4983, 0.1238, 0.5093, 0.2003, 0.3989, 0.3105, 0.5422, 0.2685, 0.5093, 0.2003, 0.3785, 0.2156, 0.5093, 0.2003, 0.4983, 0.1238, 0.5093, 0.2003, 0.3785, 0.2156, 0.3989, 0.3105, 0.4983, 0.1238, 0.3694, 0.1177, 0.3785, 0.2156, 0.2492, 0.3082, 0.3989, 0.3105, 0.3785, 0.2156, 0.2467, 0.2129, 0.3785, 0.2156, 0.3694, 0.1177, 0.3785, 0.2156, 0.2467, 0.2129, 0.2492, 0.3082, 0.3694, 0.1177, 0.2411, 0.1133, 0.2467, 0.2129, 0.1022, 0.2953, 0.2492, 0.3082, 0.2467, 0.2129, 0.1169, 0.2027, 0.2467, 0.2129, 0.2411, 0.1133, 0.2467, 0.2129, 0.1169, 0.2027, 0.1022, 0.2953, 0.04793, 0.2549, 0.1022, 0.2953, 0.1169, 0.2027, 0.2411, 0.1133, 0.1135, 0.1142, 0.1169, 0.2027, 0.1169, 0.2027, 0.06592, 0.1896, 0.04793, 0.2549, 0.06592, 0.1896, 0.1169, 0.2027, 0.1135, 0.1142, 0.1135, 0.1142, 0.06232, 0.1235, 0.06592, 0.1896, 0.01503, 0.2213, 0.06592, 0.1896, 0.06232, 0.1235, 0.06232, 0.1235, 0.00845, 0.0951, 0.01503, 0.2213, 0.9863, 0.7163, 0.9961, 0.7492, 0.9325, 0.7787, 0.9325, 0.7787, 0.9169, 0.7264, 0.9863, 0.7163, 0.9863, 0.6819, 0.9863, 0.7163, 0.9169, 0.7264, 0.9169, 0.7264, 0.9169, 0.6718, 0.9863, 0.6819, 0.9961, 0.649, 0.9863, 0.6819, 0.9169, 0.6718, 0.9169, 0.6718, 0.9325, 0.6194, 0.9961, 0.649, 0.8695, 0.6445, 0.9169, 0.6718, 0.9169, 0.7264, 0.9169, 0.7264, 0.8696, 0.7537, 0.8695, 0.6445, 0.9169, 0.6718, 0.9325, 0.6194, 0.9961, 0.649, 0.9961, 0.649, 0.9863, 0.6819, 0.9169, 0.6718, 0.9169, 0.7264, 0.9169, 0.6718, 0.9863, 0.6819, 0.9863, 0.6819, 0.9863, 0.7163, 0.9169, 0.7264, 0.9169, 0.6718, 0.9169, 0.7264, 0.8696, 0.7537, 0.8696, 0.7537, 0.8695, 0.6445, 0.9169, 0.6718, 0.9325, 0.7787, 0.9169, 0.7264, 0.9863, 0.7163, 0.9863, 0.7163, 0.9961, 0.7492, 0.9325, 0.7787])
me_scene_004.materials.append(mat_plant_carrot_004)
me_scene_004.use_remesh_fix_poles = True
me_scene_004.use_remesh_preserve_attributes = False
me_scene_004.use_mirror_vertex_groups = False
me_scene_004.update()
me_scene_004.normals_split_custom_set([tuple(v) for v in zip(*[iter([-0.2669, 0.8457, -0.4622, 0.2669, 0.8456, -0.4622, 0.4755, 0.3091, -0.8236, 0.4755, 0.3091, -0.8236, -0.4755, 0.3091, -0.8236, -0.2669, 0.8457, -0.4622, -0.4755, 0.3091, -0.8236, 0.4755, 0.3091, -0.8236, 0.4991, -0.05955, -0.8645, 0.4991, -0.05955, -0.8645, -0.4991, -0.05955, -0.8645, -0.4755, 0.3091, -0.8236, -0.4991, -0.05955, -0.8645, 0.4991, -0.05955, -0.8645, 0.4968, -0.1137, -0.8604, 0.4968, -0.1137, -0.8604, -0.4968, -0.1137, -0.8604, -0.4991, -0.05955, -0.8645, -0.4968, -0.1137, -0.8604, 0.4968, -0.1137, -0.8604, 0.4915, -0.1838, -0.8513, 0.4915, -0.1838, -0.8513, -0.4915, -0.1838, -0.8513, -0.4968, -0.1137, -0.8604, -0.4915, -0.1838, -0.8513, 0.4915, -0.1838, -0.8513, 0.4185, -0.5472, -0.7249, 0.4185, -0.5472, -0.7249, -0.4185, -0.5472, -0.7249, -0.4915, -0.1838, -0.8513, -0.4185, -0.5472, -0.7249, 0.4185, -0.5472, -0.7249, -8.02e-08, -1.0, -2.187e-08, -0.837, -0.5472, -1.651e-06, -0.4185, -0.5472, -0.7249, -8.02e-08, -1.0, -2.187e-08, -0.4185, -0.5472, 0.7249, -0.837, -0.5472, -1.651e-06, -8.02e-08, -1.0, -2.187e-08, -0.837, -0.5472, -1.651e-06, -0.4185, -0.5472, 0.7249, -0.4915, -0.1838, 0.8513, -0.4185, -0.5472, -0.7249, -0.837, -0.5472, -1.651e-06, -0.983, -0.1838, 1.457e-05, -0.4915, -0.1838, 0.8513, -0.983, -0.1838, 1.457e-05, -0.837, -0.5472, -1.651e-06, -0.983, -0.1838, 1.457e-05, -0.4915, -0.1838, -0.8513, -0.4185, -0.5472, -0.7249, -0.983, -0.1838, 1.457e-05, -0.4915, -0.1838, 0.8513, -0.4968, -0.1137, 0.8604, -0.4915, -0.1838, -0.8513, -0.983, -0.1838, 1.457e-05, -0.9935, -0.1137, 1.409e-05, -0.4968, -0.1137, 0.8604, -0.9935, -0.1137, 1.409e-05, -0.983, -0.1838, 1.457e-05, -0.9935, -0.1137, 1.409e-05, -0.4968, -0.1137, -0.8604, -0.4915, -0.1838, -0.8513, -0.9935, -0.1137, 1.409e-05, -0.4968, -0.1137, 0.8604, -0.4991, -0.05955, 0.8645, -0.4968, -0.1137, -0.8604, -0.9935, -0.1137, 1.409e-05, -0.9982, -0.05955, 7.617e-06, -0.4991, -0.05955, 0.8645, -0.9982, -0.05955, 7.617e-06, -0.9935, -0.1137, 1.409e-05, -0.9982, -0.05955, 7.617e-06, -0.4991, -0.05955, -0.8645, -0.4968, -0.1137, -0.8604, -0.9982, -0.05955, 7.617e-06, -0.4991, -0.05955, 0.8645, -0.4755, 0.3091, 0.8236, -0.4991, -0.05955, -0.8645, -0.9982, -0.05955, 7.617e-06, -0.951, 0.3091, 8.922e-07, -0.4755, 0.3091, 0.8236, -0.951, 0.3091, 8.922e-07, -0.9982, -0.05955, 7.617e-06, -0.951, 0.3091, 8.922e-07, -0.4755, 0.3091, 0.8236, -0.2669, 0.8457, 0.4622, -0.951, 0.3091, 8.922e-07, -0.4755, 0.3091, -0.8236, -0.4991, -0.05955, -0.8645, -0.2669, 0.8457, 0.4622, -0.5337, 0.8457, 3.708e-06, -0.951, 0.3091, 8.922e-07, -0.4755, 0.3091, -0.8236, -0.951, 0.3091, 8.922e-07, -0.5337, 0.8457, 3.708e-06, -0.5337, 0.8457, 3.708e-06, -0.2669, 0.8457, -0.4622, -0.4755, 0.3091, -0.8236, -0.2669, 0.8457, -0.4622, -0.5337, 0.8457, 3.708e-06, -0.2669, 0.8457, 0.4622, -0.2669, 0.8457, 0.4622, 0.2669, 0.8456, -0.4622, -0.2669, 0.8457, -0.4622, 0.4755, 0.3091, -0.8236, 0.2669, 0.8456, -0.4622, 0.5337, 0.8457, 3.969e-06, 0.5337, 0.8457, 3.969e-06, 0.951, 0.3091, 9.299e-07, 0.4755, 0.3091, -0.8236, 0.4991, -0.05955, -0.8645, 0.4755, 0.3091, -0.8236, 0.951, 0.3091, 9.299e-07, 0.951, 0.3091, 9.299e-07, 0.9982, -0.05955, 7.662e-06, 0.4991, -0.05955, -0.8645, 0.4968, -0.1137, -0.8604, 0.4991, -0.05955, -0.8645, 0.9982, -0.05955, 7.662e-06, 0.9982, -0.05955, 7.662e-06, 0.9935, -0.1137, 1.422e-05, 0.4968, -0.1137, -0.8604, 0.4915, -0.1838, -0.8513, 0.4968, -0.1137, -0.8604, 0.9935, -0.1137, 1.422e-05, 0.9935, -0.1137, 1.422e-05, 0.983, -0.1838, 1.483e-05, 0.4915, -0.1838, -0.8513, 0.4185, -0.5472, -0.7249, 0.4915, -0.1838, -0.8513, 0.983, -0.1838, 1.483e-05, 0.983, -0.1838, 1.483e-05, 0.837, -0.5472, -1.609e-06, 0.4185, -0.5472, -0.7249, 0.837, -0.5472, -1.609e-06, -8.02e-08, -1.0, -2.187e-08, 0.4185, -0.5472, -0.7249, 0.4185, -0.5472, 0.7249, -8.02e-08, -1.0, -2.187e-08, 0.837, -0.5472, -1.609e-06, -0.4185, -0.5472, 0.7249, -8.02e-08, -1.0, -2.187e-08, 0.4185, -0.5472, 0.7249, -0.4915, -0.1838, 0.8513, -0.4185, -0.5472, 0.7249, 0.4185, -0.5472, 0.7249, 0.4915, -0.1838, 0.8513, 0.4185, -0.5472, 0.7249, 0.837, -0.5472, -1.609e-06, 0.4185, -0.5472, 0.7249, 0.4915, -0.1838, 0.8513, -0.4915, -0.1838, 0.8513, 0.837, -0.5472, -1.609e-06, 0.983, -0.1838, 1.483e-05, 0.4915, -0.1838, 0.8513, -0.4968, -0.1137, 0.8604, -0.4915, -0.1838, 0.8513, 0.4915, -0.1838, 0.8513, 0.4967, -0.1137, 0.8604, 0.4915, -0.1838, 0.8513, 0.983, -0.1838, 1.483e-05, 0.4915, -0.1838, 0.8513, 0.4967, -0.1137, 0.8604, -0.4968, -0.1137, 0.8604, 0.983, -0.1838, 1.483e-05, 0.9935, -0.1137, 1.422e-05, 0.4967, -0.1137, 0.8604, -0.4991, -0.05955, 0.8645, -0.4968, -0.1137, 0.8604, 0.4967, -0.1137, 0.8604, 0.4991, -0.05955, 0.8645, 0.4967, -0.1137, 0.8604, 0.9935, -0.1137, 1.422e-05, 0.4967, -0.1137, 0.8604, 0.4991, -0.05955, 0.8645, -0.4991, -0.05955, 0.8645, 0.9935, -0.1137, 1.422e-05, 0.9982, -0.05955, 7.662e-06, 0.4991, -0.05955, 0.8645, -0.4755, 0.3091, 0.8236, -0.4991, -0.05955, 0.8645, 0.4991, -0.05955, 0.8645, 0.4755, 0.3091, 0.8236, 0.4991, -0.05955, 0.8645, 0.9982, -0.05955, 7.662e-06, 0.4991, -0.05955, 0.8645, 0.4755, 0.3091, 0.8236, -0.4755, 0.3091, 0.8236, -0.2669, 0.8457, 0.4622, -0.4755, 0.3091, 0.8236, 0.4755, 0.3091, 0.8236, 0.9982, -0.05955, 7.662e-06, 0.951, 0.3091, 9.299e-07, 0.4755, 0.3091, 0.8236, 0.4755, 0.3091, 0.8236, 0.2669, 0.8457, 0.4622, -0.2669, 0.8457, 0.4622, 0.2669, 0.8457, 0.4622, 0.4755, 0.3091, 0.8236, 0.951, 0.3091, 9.299e-07, 0.951, 0.3091, 9.299e-07, 0.5337, 0.8457, 3.969e-06, 0.2669, 0.8457, 0.4622, -0.2669, 0.8457, 0.4622, 0.2669, 0.8457, 0.4622, 0.5337, 0.8457, 3.969e-06, 0.5337, 0.8457, 3.969e-06, 0.2669, 0.8456, -0.4622, -0.2669, 0.8457, 0.4622, 0.9763, -0.2164, -1.936e-06, 0.4882, -0.2164, -0.8455, 0.4249, 0.5271, -0.7359, 0.4249, 0.5271, -0.7359, 0.8498, 0.5272, -1.951e-05, 0.9763, -0.2164, -1.936e-06, 0.4882, -0.2164, 0.8455, 0.9763, -0.2164, -1.936e-06, 0.8498, 0.5272, -1.951e-05, 0.8498, 0.5272, -1.951e-05, 0.4249, 0.5272, 0.7359, 0.4882, -0.2164, 0.8455, -0.4882, -0.2164, 0.8455, 0.4882, -0.2164, 0.8455, 0.4249, 0.5272, 0.7359, 0.4249, 0.5272, 0.7359, -0.4249, 0.5272, 0.7359, -0.4882, -0.2164, 0.8455, -0.4249, 0.5272, 0.7359, 0.4249, 0.5272, 0.7359, 0.8498, 0.5272, -1.951e-05, 0.8498, 0.5272, -1.951e-05, 0.4249, 0.5271, -0.7359, -0.4249, 0.5272, 0.7359, -0.4249, 0.5272, -0.7359, 0.4249, 0.5271, -0.7359, 0.4882, -0.2164, -0.8455, 0.4882, -0.2164, -0.8455, -0.4882, -0.2164, -0.8455, -0.4249, 0.5272, -0.7359, -0.8498, 0.5272, 2.069e-05, -0.4249, 0.5272, -0.7359, -0.4882, -0.2164, -0.8455, -0.4882, -0.2164, -0.8455, -0.9763, -0.2164, 2.18e-06, -0.8498, 0.5272, 2.069e-05, -0.4249, 0.5272, -0.7359, -0.8498, 0.5272, 2.069e-05, -0.4249, 0.5272, 0.7359, -0.4249, 0.5272, 0.7359, 0.4249, 0.5271, -0.7359, -0.4249, 0.5272, -0.7359, -0.4249, 0.5272, 0.7359, -0.8498, 0.5272, 2.069e-05, -0.9763, -0.2164, 2.18e-06, -0.9763, -0.2164, 2.18e-06, -0.4882, -0.2164, 0.8455, -0.4249, 0.5272, 0.7359])] * 3)])

# ---- objects
ob_light = bpy.data.objects.new('Light', light_light)
ob_camera = bpy.data.objects.new('Camera', cam_camera)
ob_plant_carrot_s4 = bpy.data.objects.new('plant_carrot_S4', me_scene)
ob_plant_carrot_s3 = bpy.data.objects.new('plant_carrot_S3', me_scene_001)
ob_plant_carrot_s2 = bpy.data.objects.new('plant_carrot_S2', me_scene_002)
ob_plant_carrot_s1 = bpy.data.objects.new('plant_carrot_S1', me_scene_003)
ob_plant_carrot = bpy.data.objects.new('plant_carrot', me_scene_004)

# ---- transforms, parenting, visibility, modifiers, constraints
ob_light.location = (4.076, 1.005, 5.904)
ob_light.rotation_euler = (0.6503, 0.05522, 1.866)
ob_light.lock_rotations_4d = False
ob_light.empty_display_type = 'ARROWS'
ob_light.color = (0.0, 0.0, 0.0, 0.0)
ob_light.lineart.crease_threshold = 0.0
ob_camera.location = (7.359, -6.926, 4.958)
ob_camera.rotation_euler = (1.109, 0.0, 0.8149)
ob_camera.lock_rotations_4d = False
ob_camera.empty_display_type = 'ARROWS'
ob_camera.color = (0.0, 0.0, 0.0, 0.0)
ob_camera.display_type = 'WIRE'
ob_camera.lineart.crease_threshold = 0.0
ob_plant_carrot_s4.location = (0.0, 0.0, 0.0)
ob_plant_carrot_s4.rotation_euler = (1.571, -0.0, 0.0)
ob_plant_carrot_s4.scale = (0.01, 0.01, 0.01)
ob_plant_carrot_s4.color = (0.8, 0.8, 0.8, 1.0)
ob_plant_carrot_s4.lineart.crease_threshold = 0.0
ob_plant_carrot_s3.location = (0.0, 0.0, 0.0)
ob_plant_carrot_s3.rotation_euler = (1.571, -0.0, 0.0)
ob_plant_carrot_s3.scale = (0.01, 0.01, 0.01)
ob_plant_carrot_s3.color = (0.8, 0.8, 0.8, 1.0)
ob_plant_carrot_s3.lineart.crease_threshold = 0.0
ob_plant_carrot_s2.location = (0.0, 0.0, 0.0)
ob_plant_carrot_s2.rotation_euler = (1.571, -0.0, 0.0)
ob_plant_carrot_s2.scale = (0.01, 0.01, 0.01)
ob_plant_carrot_s2.color = (0.8, 0.8, 0.8, 1.0)
ob_plant_carrot_s2.lineart.crease_threshold = 0.0
ob_plant_carrot_s1.location = (0.0, 0.0, 0.0)
ob_plant_carrot_s1.rotation_euler = (1.571, -0.0, 0.0)
ob_plant_carrot_s1.scale = (0.01, 0.01, 0.01)
ob_plant_carrot_s1.color = (0.8, 0.8, 0.8, 1.0)
ob_plant_carrot_s1.lineart.crease_threshold = 0.0
ob_plant_carrot.location = (0.0, 0.0, 0.0)
ob_plant_carrot.rotation_euler = (1.571, -0.0, 0.0)
ob_plant_carrot.scale = (0.01, 0.01, 0.01)
ob_plant_carrot.color = (0.8, 0.8, 0.8, 1.0)
ob_plant_carrot.lineart.crease_threshold = 0.0

# ---- collection membership
col_collection.objects.link(ob_light)
col_collection.objects.link(ob_camera)
col_collection.objects.link(ob_plant_carrot_s4)
col_collection.objects.link(ob_plant_carrot_s3)
col_collection.objects.link(ob_plant_carrot_s2)
col_collection.objects.link(ob_plant_carrot_s1)
col_collection.objects.link(ob_plant_carrot)

# ---- scene / render settings (as saved in the file)
scene.camera = ob_camera
scene.frame_start = 1; scene.frame_end = 250; scene.frame_set(1)
scene.render.engine = 'BLENDER_EEVEE_NEXT'
scene.render.fps = 25
scene.cycles.use_denoising = False
scene.cycles.samples = 128
scene.cycles.sampling_pattern = 'TABULATED_SOBOL'
scene.cycles.use_adaptive_sampling = False
scene.cycles.use_light_tree = False
scene.view_settings.view_transform = 'Filmic'
bpy.context.view_layer.update()
